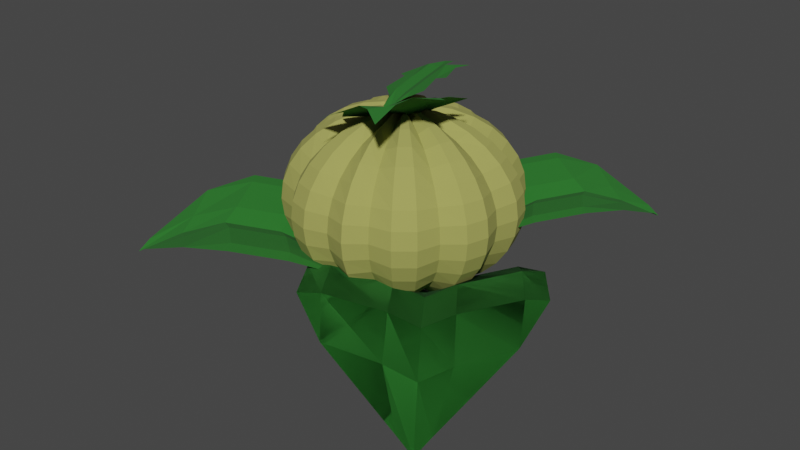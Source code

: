 # Source: Pumpkin_1.blend  (saved by Blender 3.2.14; exported with 4.5.12 LTS)
import bpy
from mathutils import Matrix  # noqa: F401  (used for matrix-valued properties, if any)

bpy.ops.wm.read_factory_settings(use_empty=True)
scene = bpy.context.scene
scene.name = 'Scene'

# ---- collections
col_collection = bpy.data.collections.new('Collection'); scene.collection.children.link(col_collection)

# ---- materials (node trees are filled in below, after node groups)
mat_pumpkin = bpy.data.materials.new('Pumpkin')
mat_pumpkin.alpha_threshold = 0.0
mat_pumpkin.use_transparent_shadow = False
mat_pumpkin.line_color = (0.0, 0.0, 0.0, 1.0)
mat_green = bpy.data.materials.new('Green')
mat_green.use_transparent_shadow = False
mat_lightgreen_003 = bpy.data.materials.new('LightGreen.003')
mat_lightgreen_003.alpha_threshold = 0.0
mat_lightgreen_003.use_transparent_shadow = False
mat_lightgreen_003.line_color = (0.0, 0.0, 0.0, 1.0)
mat_lightgreen_001 = bpy.data.materials.new('LightGreen.001')
mat_lightgreen_001.alpha_threshold = 0.0
mat_lightgreen_001.use_transparent_shadow = False
mat_lightgreen_001.line_color = (0.0, 0.0, 0.0, 1.0)
mat_lightgreen_002 = bpy.data.materials.new('LightGreen.002')
mat_lightgreen_002.alpha_threshold = 0.0
mat_lightgreen_002.use_transparent_shadow = False
mat_lightgreen_002.line_color = (0.0, 0.0, 0.0, 1.0)
mat_lightgreen_004 = bpy.data.materials.new('LightGreen.004')
mat_lightgreen_004.alpha_threshold = 0.0
mat_lightgreen_004.use_transparent_shadow = False
mat_lightgreen_004.line_color = (0.0, 0.0, 0.0, 1.0)
mat_lightgreen_005 = bpy.data.materials.new('LightGreen.005')
mat_lightgreen_005.alpha_threshold = 0.0
mat_lightgreen_005.use_transparent_shadow = False
mat_lightgreen_005.line_color = (0.0, 0.0, 0.0, 1.0)
mat_green_002 = bpy.data.materials.new('Green.002')
mat_green_002.use_transparent_shadow = False

# ---- material node trees
mat_pumpkin.use_nodes = True; mat_pumpkin.node_tree.nodes.clear()
_N = mat_pumpkin.node_tree.nodes; _L = mat_pumpkin.node_tree.links
n0 = _N.new('ShaderNodeOutputMaterial'); n0.name = 'Material Output'; n0.location = (300, 300)
n1 = _N.new('ShaderNodeBsdfPrincipled'); n1.name = 'Principled BSDF'; n1.location = (10, 300)
n1.distribution = 'GGX'
n1.subsurface_method = 'RANDOM_WALK_SKIN'
n1.inputs[0].default_value = (0.3672, 0.3663, 0.09127, 1.0)
n1.inputs[2].default_value = 1.0
n1.inputs[3].default_value = 1.45
n1.inputs[27].default_value = (0.0, 0.0, 0.0, 1.0)
n1.inputs[28].default_value = 1.0
_L.new(n1.outputs[0], n0.inputs[0])
n0.is_active_output = True
mat_green.use_nodes = True; mat_green.node_tree.nodes.clear()
_N = mat_green.node_tree.nodes; _L = mat_green.node_tree.links
n0 = _N.new('ShaderNodeBsdfPrincipled'); n0.name = 'Principled BSDF'; n0.location = (10, 300)
n0.distribution = 'GGX'
n0.subsurface_method = 'RANDOM_WALK_SKIN'
n0.inputs[0].default_value = (0.01838, 0.163, 0.01809, 1.0)
n0.inputs[2].default_value = 1.0
n0.inputs[3].default_value = 1.45
n0.inputs[27].default_value = (0.0, 0.0, 0.0, 1.0)
n0.inputs[28].default_value = 1.0
n1 = _N.new('ShaderNodeOutputMaterial'); n1.name = 'Material Output'; n1.location = (300, 300)
_L.new(n0.outputs[0], n1.inputs[0])
n1.is_active_output = True
mat_lightgreen_003.use_nodes = True; mat_lightgreen_003.node_tree.nodes.clear()
_N = mat_lightgreen_003.node_tree.nodes; _L = mat_lightgreen_003.node_tree.links
n0 = _N.new('ShaderNodeOutputMaterial'); n0.name = 'Material Output'; n0.location = (300, 300)
n1 = _N.new('ShaderNodeBsdfPrincipled'); n1.name = 'Principled BSDF'; n1.location = (10, 300)
n1.distribution = 'GGX'
n1.subsurface_method = 'RANDOM_WALK_SKIN'
n1.inputs[0].default_value = (0.01838, 0.163, 0.01809, 1.0)
n1.inputs[2].default_value = 1.0
n1.inputs[3].default_value = 1.45
n1.inputs[27].default_value = (0.0, 0.0, 0.0, 1.0)
n1.inputs[28].default_value = 1.0
_L.new(n1.outputs[0], n0.inputs[0])
n0.is_active_output = True
mat_lightgreen_001.use_nodes = True; mat_lightgreen_001.node_tree.nodes.clear()
_N = mat_lightgreen_001.node_tree.nodes; _L = mat_lightgreen_001.node_tree.links
n0 = _N.new('ShaderNodeOutputMaterial'); n0.name = 'Material Output'; n0.location = (300, 300)
n1 = _N.new('ShaderNodeBsdfPrincipled'); n1.name = 'Principled BSDF'; n1.location = (10, 300)
n1.distribution = 'GGX'
n1.subsurface_method = 'RANDOM_WALK_SKIN'
n1.inputs[0].default_value = (0.01838, 0.163, 0.01809, 1.0)
n1.inputs[2].default_value = 1.0
n1.inputs[3].default_value = 1.45
n1.inputs[27].default_value = (0.0, 0.0, 0.0, 1.0)
n1.inputs[28].default_value = 1.0
_L.new(n1.outputs[0], n0.inputs[0])
n0.is_active_output = True
mat_lightgreen_002.use_nodes = True; mat_lightgreen_002.node_tree.nodes.clear()
_N = mat_lightgreen_002.node_tree.nodes; _L = mat_lightgreen_002.node_tree.links
n0 = _N.new('ShaderNodeOutputMaterial'); n0.name = 'Material Output'; n0.location = (300, 300)
n1 = _N.new('ShaderNodeBsdfPrincipled'); n1.name = 'Principled BSDF'; n1.location = (10, 300)
n1.distribution = 'GGX'
n1.subsurface_method = 'RANDOM_WALK_SKIN'
n1.inputs[0].default_value = (0.01838, 0.163, 0.01809, 1.0)
n1.inputs[2].default_value = 1.0
n1.inputs[3].default_value = 1.45
n1.inputs[27].default_value = (0.0, 0.0, 0.0, 1.0)
n1.inputs[28].default_value = 1.0
_L.new(n1.outputs[0], n0.inputs[0])
n0.is_active_output = True
mat_lightgreen_004.use_nodes = True; mat_lightgreen_004.node_tree.nodes.clear()
_N = mat_lightgreen_004.node_tree.nodes; _L = mat_lightgreen_004.node_tree.links
n0 = _N.new('ShaderNodeOutputMaterial'); n0.name = 'Material Output'; n0.location = (300, 300)
n1 = _N.new('ShaderNodeBsdfPrincipled'); n1.name = 'Principled BSDF'; n1.location = (10, 300)
n1.distribution = 'GGX'
n1.subsurface_method = 'RANDOM_WALK_SKIN'
n1.inputs[0].default_value = (0.01838, 0.163, 0.01809, 1.0)
n1.inputs[2].default_value = 1.0
n1.inputs[3].default_value = 1.45
n1.inputs[27].default_value = (0.0, 0.0, 0.0, 1.0)
n1.inputs[28].default_value = 1.0
_L.new(n1.outputs[0], n0.inputs[0])
n0.is_active_output = True
mat_lightgreen_005.use_nodes = True; mat_lightgreen_005.node_tree.nodes.clear()
_N = mat_lightgreen_005.node_tree.nodes; _L = mat_lightgreen_005.node_tree.links
n0 = _N.new('ShaderNodeOutputMaterial'); n0.name = 'Material Output'; n0.location = (300, 300)
n1 = _N.new('ShaderNodeBsdfPrincipled'); n1.name = 'Principled BSDF'; n1.location = (10, 300)
n1.distribution = 'GGX'
n1.subsurface_method = 'RANDOM_WALK_SKIN'
n1.inputs[0].default_value = (0.01838, 0.163, 0.01809, 1.0)
n1.inputs[2].default_value = 1.0
n1.inputs[3].default_value = 1.45
n1.inputs[27].default_value = (0.0, 0.0, 0.0, 1.0)
n1.inputs[28].default_value = 1.0
_L.new(n1.outputs[0], n0.inputs[0])
n0.is_active_output = True
mat_green_002.use_nodes = True; mat_green_002.node_tree.nodes.clear()
_N = mat_green_002.node_tree.nodes; _L = mat_green_002.node_tree.links
n0 = _N.new('ShaderNodeBsdfPrincipled'); n0.name = 'Principled BSDF'; n0.location = (10, 300)
n0.distribution = 'GGX'
n0.subsurface_method = 'RANDOM_WALK_SKIN'
n0.inputs[0].default_value = (0.01838, 0.163, 0.01809, 1.0)
n0.inputs[2].default_value = 1.0
n0.inputs[3].default_value = 1.45
n0.inputs[27].default_value = (0.0, 0.0, 0.0, 1.0)
n0.inputs[28].default_value = 1.0
n1 = _N.new('ShaderNodeOutputMaterial'); n1.name = 'Material Output'; n1.location = (300, 300)
_L.new(n0.outputs[0], n1.inputs[0])
n1.is_active_output = True

# ---- world
world_world = bpy.data.worlds.new('World'); scene.world = world_world
world_world.use_nodes = True; world_world.node_tree.nodes.clear()
_N = world_world.node_tree.nodes; _L = world_world.node_tree.links
n0 = _N.new('ShaderNodeOutputWorld'); n0.name = 'World Output'; n0.location = (300, 300)
n1 = _N.new('ShaderNodeBackground'); n1.name = 'Background'; n1.location = (10, 300)
n1.inputs[0].default_value = (0.05088, 0.05088, 0.05088, 1.0)
_L.new(n1.outputs[0], n0.inputs[0])
n0.is_active_output = True
world_world.color = (0.05088, 0.05088, 0.05088)
world_world.use_sun_shadow = False
world_world.sun_shadow_jitter_overblur = 0.0

# ---- meshes
me_sphere = bpy.data.meshes.new('Sphere')
me_sphere.from_pydata([(0.0, 0.2908, 1.137), (0.0, 0.5705, 1.071), (0.0, 0.8283, 0.9637), (0.0, 1.054, 0.8196), (0.0, 1.24, 0.6439), (0.0, 1.377, 0.4436), (0.0, 1.462, 0.2261), (0.0, 1.24, -0.6439), (0.0, 1.054, -0.8196), (0.0, 0.8283, -0.9637), (0.05674, 0.2853, 1.137), (0.1113, 0.5596, 1.071), (0.1616, 0.8124, 0.9637), (0.2057, 1.034, 0.8196), (0.2418, 1.216, 0.6439), (0.2687, 1.351, 0.4436), (0.2853, 1.434, 0.2261), (0.2908, 1.462, -5.066e-08), (0.2853, 1.434, -0.2261), (0.2687, 1.351, -0.4436), (0.2418, 1.216, -0.6439), (0.2057, 1.034, -0.8196), (0.1616, 0.8124, -0.9637), (0.1113, 0.5596, -1.071), (0.05674, 0.2853, -1.137), (0.1031, 0.2454, 1.048), (0.2018, 0.4836, 0.9873), (0.2927, 0.7032, 0.8886), (0.3724, 0.8956, 0.7557), (0.4378, 1.054, 0.5937), (0.4864, 1.171, 0.409), (0.5164, 1.243, 0.2085), (0.5265, 1.268, -4.792e-08), (0.5164, 1.243, -0.2085), (0.4864, 1.171, -0.409), (0.4378, 1.054, -0.5937), (0.3724, 0.8956, -0.7557), (0.2927, 0.7032, -0.8886), (0.2018, 0.4836, -0.9873), (0.1031, 0.2454, -1.048), (0.1616, 0.2418, 1.137), (0.317, 0.4744, 1.071), (0.4602, 0.6887, 0.9637), (0.5857, 0.8765, 0.8196), (0.6887, 1.031, 0.6439), (0.7652, 1.145, 0.4436), (0.8124, 1.216, 0.2261), (0.8283, 1.24, -5.066e-08), (0.8124, 1.216, -0.2261), (0.7652, 1.145, -0.4436), (0.6887, 1.031, -0.6439), (0.5857, 0.8765, -0.8196), (0.4602, 0.6887, -0.9637), (0.317, 0.4744, -1.071), (0.1616, 0.2418, -1.137), (0.2057, 0.2057, 1.137), (0.4034, 0.4034, 1.071), (0.5857, 0.5857, 0.9637), (0.7454, 0.7454, 0.8196), (0.8765, 0.8765, 0.6439), (0.9739, 0.9739, 0.4436), (1.034, 1.034, 0.2261), (1.054, 1.054, -5.066e-08), (1.034, 1.034, -0.2261), (0.9739, 0.9739, -0.4436), (0.8765, 0.8765, -0.6439), (0.7454, 0.7454, -0.8196), (0.5857, 0.5857, -0.9637), (0.4034, 0.4034, -1.071), (0.2057, 0.2057, -1.137), (0.2234, 0.1466, 1.048), (0.4378, 0.2899, 0.9873), (0.6354, 0.4219, 0.8886), (0.8086, 0.5376, 0.7557), (0.9508, 0.6326, 0.5937), (1.056, 0.7032, 0.409), (1.121, 0.7466, 0.2085), (1.143, 0.7613, -4.792e-08), (1.121, 0.7466, -0.2085), (1.056, 0.7032, -0.409), (0.9508, 0.6326, -0.5937), (0.8086, 0.5376, -0.7557), (0.6354, 0.4219, -0.8886), (0.4378, 0.2899, -0.9873), (0.2234, 0.1466, -1.048), (0.2687, 0.1113, 1.137), (0.5271, 0.2183, 1.071), (0.7652, 0.317, 0.9637), (0.9739, 0.4034, 0.8196), (1.145, 0.4744, 0.6439), (1.273, 0.5271, 0.4436), (1.351, 0.5596, 0.2261), (1.377, 0.5705, -5.066e-08), (1.351, 0.5596, -0.2261), (1.273, 0.5271, -0.4436), (1.145, 0.4744, -0.6439), (0.9739, 0.4034, -0.8196), (0.7652, 0.317, -0.9637), (0.5271, 0.2183, -1.071), (0.2687, 0.1113, -1.137), (0.2853, 0.05674, 1.137), (0.5596, 0.1113, 1.071), (0.8124, 0.1616, 0.9637), (1.034, 0.2057, 0.8196), (1.216, 0.2418, 0.6439), (1.351, 0.2687, 0.4436), (1.434, 0.2853, 0.2261), (1.462, 0.2908, -5.066e-08), (1.434, 0.2853, -0.2261), (1.351, 0.2687, -0.4436), (1.216, 0.2418, -0.6439), (1.034, 0.2057, -0.8196), (0.8124, 0.1616, -0.9637), (0.5596, 0.1113, -1.071), (0.2853, 0.05674, -1.137), (0.2686, -0.002342, 1.048), (0.5265, -0.002342, 0.9873), (0.7641, -0.002342, 0.8886), (0.9724, -0.002341, 0.7557), (1.143, -0.002342, 0.5937), (1.27, -0.002341, 0.409), (1.349, -0.002342, 0.2085), (1.375, -0.002342, -4.792e-08), (1.349, -0.002342, -0.2085), (1.27, -0.002342, -0.409), (1.143, -0.002342, -0.5937), (0.9724, -0.002341, -0.7557), (0.7641, -0.002342, -0.8886), (0.5265, -0.002342, -0.9873), (0.2686, -0.002342, -1.048), (0.2853, -0.05674, 1.137), (0.5596, -0.1113, 1.071), (0.8124, -0.1616, 0.9637), (1.034, -0.2057, 0.8196), (1.216, -0.2418, 0.6439), (1.351, -0.2687, 0.4436), (1.434, -0.2853, 0.2261), (1.462, -0.2908, -5.066e-08), (1.434, -0.2853, -0.2261), (1.351, -0.2687, -0.4436), (1.216, -0.2418, -0.6439), (1.034, -0.2057, -0.8196), (0.8124, -0.1616, -0.9637), (0.5596, -0.1113, -1.071), (0.2853, -0.05674, -1.137), (0.2687, -0.1113, 1.137), (0.5271, -0.2183, 1.071), (0.7652, -0.317, 0.9637), (0.9739, -0.4034, 0.8196), (1.145, -0.4744, 0.6439), (1.273, -0.5271, 0.4436), (1.351, -0.5596, 0.2261), (1.377, -0.5705, -5.066e-08), (1.351, -0.5596, -0.2261), (1.273, -0.5271, -0.4436), (1.145, -0.4744, -0.6439), (0.9739, -0.4034, -0.8196), (0.7652, -0.317, -0.9637), (0.5271, -0.2183, -1.071), (0.2687, -0.1113, -1.137), (0.2234, -0.1513, 1.048), (0.4378, -0.2946, 0.9873), (0.6354, -0.4266, 0.8886), (0.8086, -0.5423, 0.7557), (0.9508, -0.6373, 0.5937), (1.056, -0.7079, 0.409), (1.121, -0.7513, 0.2085), (1.143, -0.766, -4.792e-08), (1.121, -0.7513, -0.2085), (1.056, -0.7079, -0.409), (0.9508, -0.6373, -0.5937), (0.8086, -0.5423, -0.7557), (0.6354, -0.4266, -0.8886), (0.4378, -0.2946, -0.9873), (0.2234, -0.1513, -1.048), (0.2057, -0.2057, 1.137), (0.4034, -0.4034, 1.071), (0.5857, -0.5857, 0.9637), (0.7454, -0.7454, 0.8196), (0.8765, -0.8765, 0.6439), (0.9739, -0.9739, 0.4436), (1.034, -1.034, 0.2261), (1.054, -1.054, -5.066e-08), (1.034, -1.034, -0.2261), (0.9739, -0.9739, -0.4436), (0.8765, -0.8765, -0.6439), (0.7454, -0.7454, -0.8196), (0.5857, -0.5857, -0.9637), (0.4034, -0.4034, -1.071), (0.2057, -0.2057, -1.137), (0.1616, -0.2418, 1.137), (0.317, -0.4744, 1.071), (0.4602, -0.6887, 0.9637), (0.5857, -0.8765, 0.8196), (0.6887, -1.031, 0.6439), (0.7652, -1.145, 0.4436), (0.8124, -1.216, 0.2261), (0.8283, -1.24, -5.066e-08), (0.8124, -1.216, -0.2261), (0.7652, -1.145, -0.4436), (0.6887, -1.031, -0.6439), (0.5857, -0.8765, -0.8196), (0.4602, -0.6887, -0.9637), (0.317, -0.4744, -1.071), (0.1616, -0.2418, -1.137), (0.1031, -0.2501, 1.048), (0.2018, -0.4883, 0.9873), (0.2927, -0.7079, 0.8886), (0.3724, -0.9003, 0.7557), (0.4378, -1.058, 0.5937), (0.4864, -1.176, 0.409), (0.5164, -1.248, 0.2085), (0.5265, -1.272, -4.792e-08), (0.5164, -1.248, -0.2085), (0.4864, -1.176, -0.409), (0.4378, -1.058, -0.5937), (0.3724, -0.9003, -0.7557), (0.2927, -0.7079, -0.8886), (0.2018, -0.4883, -0.9873), (0.1031, -0.2501, -1.048), (0.05674, -0.2853, 1.137), (0.1113, -0.5596, 1.071), (0.1616, -0.8124, 0.9637), (0.2057, -1.034, 0.8196), (0.2418, -1.216, 0.6439), (0.2687, -1.351, 0.4436), (0.2853, -1.434, 0.2261), (0.2908, -1.462, -5.066e-08), (0.2853, -1.434, -0.2261), (0.2687, -1.351, -0.4436), (0.2418, -1.216, -0.6439), (0.2057, -1.034, -0.8196), (0.1616, -0.8124, -0.9637), (0.1113, -0.5596, -1.071), (0.05674, -0.2853, -1.137), (0.0004657, -0.2705, 1.048), (0.0004657, -0.5284, 0.9873), (0.0004656, -0.766, 0.8886), (0.0004658, -0.9743, 0.7557), (0.0004657, -1.145, 0.5937), (0.0004658, -1.272, 0.409), (0.0004656, -1.35, 0.2085), (0.0004654, -1.377, -4.792e-08), (0.0004656, -1.35, -0.2085), (0.0004656, -1.272, -0.409), (0.0004657, -1.145, -0.5937), (0.0004658, -0.9743, -0.7557), (0.0004656, -0.766, -0.8886), (0.0004657, -0.5284, -0.9873), (0.0004657, -0.2705, -1.048), (-0.05674, -0.2853, 1.137), (-0.1113, -0.5596, 1.071), (-0.1616, -0.8124, 0.9637), (-0.2057, -1.034, 0.8196), (-0.2418, -1.216, 0.6439), (-0.2687, -1.351, 0.4436), (-0.2853, -1.434, 0.2261), (-0.2908, -1.462, -5.066e-08), (-0.2853, -1.434, -0.2261), (-0.2687, -1.351, -0.4436), (-0.2418, -1.216, -0.6439), (-0.2057, -1.034, -0.8196), (-0.1616, -0.8124, -0.9637), (-0.1113, -0.5596, -1.071), (-0.05674, -0.2853, -1.137), (-0.1113, -0.2687, 1.137), (-0.2183, -0.5271, 1.071), (-0.317, -0.7652, 0.9637), (-0.4034, -0.9739, 0.8196), (-0.4744, -1.145, 0.6439), (-0.5271, -1.273, 0.4436), (-0.5596, -1.351, 0.2261), (-0.5705, -1.377, -5.066e-08), (-0.5596, -1.351, -0.2261), (-0.5271, -1.273, -0.4436), (-0.4744, -1.145, -0.6439), (-0.4034, -0.9739, -0.8196), (-0.317, -0.7652, -0.9637), (-0.2183, -0.5271, -1.071), (-0.1113, -0.2687, -1.137), (-0.1485, -0.2253, 1.048), (-0.2918, -0.4397, 0.9873), (-0.4238, -0.6373, 0.8886), (-0.5395, -0.8105, 0.7557), (-0.6345, -0.9526, 0.5937), (-0.7051, -1.058, 0.409), (-0.7485, -1.123, 0.2085), (-0.7632, -1.145, -4.792e-08), (-0.7485, -1.123, -0.2085), (-0.7051, -1.058, -0.409), (-0.6345, -0.9526, -0.5937), (-0.5395, -0.8105, -0.7557), (-0.4238, -0.6373, -0.8886), (-0.2918, -0.4397, -0.9873), (-0.1485, -0.2253, -1.048), (-0.2057, -0.2057, 1.137), (-0.4034, -0.4034, 1.071), (-0.5857, -0.5857, 0.9637), (-0.7454, -0.7454, 0.8196), (-0.8765, -0.8765, 0.6439), (-0.9739, -0.9739, 0.4436), (-1.034, -1.034, 0.2261), (-1.054, -1.054, -5.066e-08), (-1.034, -1.034, -0.2261), (-0.9739, -0.9739, -0.4436), (-0.8765, -0.8765, -0.6439), (-0.7454, -0.7454, -0.8196), (-0.5857, -0.5857, -0.9637), (-0.4034, -0.4034, -1.071), (-0.2057, -0.2057, -1.137), (-0.2418, -0.1616, 1.137), (-0.4744, -0.317, 1.071), (-0.6887, -0.4602, 0.9637), (-0.8765, -0.5857, 0.8196), (-1.031, -0.6887, 0.6439), (-1.145, -0.7652, 0.4436), (-1.216, -0.8124, 0.2261), (-1.24, -0.8283, -5.066e-08), (-1.216, -0.8124, -0.2261), (-1.145, -0.7652, -0.4436), (-1.031, -0.6887, -0.6439), (-0.8765, -0.5857, -0.8196), (-0.6887, -0.4602, -0.9637), (-0.4744, -0.317, -1.071), (-0.2418, -0.1616, -1.137), (0.0004656, -0.002342, 1.069), (-0.2473, -0.105, 1.048), (-0.4855, -0.2036, 0.9873), (-0.7051, -0.2946, 0.8886), (-0.8975, -0.3743, 0.7557), (-1.055, -0.4397, 0.5937), (-1.173, -0.4883, 0.409), (-1.245, -0.5183, 0.2085), (-1.269, -0.5284, -4.792e-08), (-1.245, -0.5183, -0.2085), (-1.173, -0.4883, -0.409), (-1.055, -0.4397, -0.5937), (-0.8975, -0.3743, -0.7557), (-0.7051, -0.2946, -0.8886), (-0.4855, -0.2036, -0.9873), (-0.2473, -0.105, -1.048), (-0.2853, -0.05674, 1.137), (-0.5596, -0.1113, 1.071), (-0.8124, -0.1616, 0.9637), (-1.034, -0.2057, 0.8196), (-1.216, -0.2418, 0.6439), (-1.351, -0.2687, 0.4436), (-1.434, -0.2853, 0.2261), (-1.462, -0.2908, -5.066e-08), (-1.434, -0.2853, -0.2261), (-1.351, -0.2687, -0.4436), (-1.216, -0.2418, -0.6439), (-1.034, -0.2057, -0.8196), (-0.8124, -0.1616, -0.9637), (-0.5596, -0.1113, -1.071), (-0.2853, -0.05674, -1.137), (-0.2908, -1.08e-07, 1.137), (-0.5705, -6.915e-08, 1.071), (-0.8283, 8.603e-09, 0.9637), (-1.054, -1.358e-07, 0.8196), (-1.24, -6.915e-08, 0.6439), (-1.377, -2.504e-09, 0.4436), (-1.462, 1.086e-07, 0.2261), (-1.491, 5.751e-07, -5.066e-08), (-1.462, 1.086e-07, -0.2261), (-1.377, 1.752e-07, -0.4436), (-1.24, -4.693e-08, -0.6439), (-1.054, -1.358e-07, -0.8196), (-0.8283, 8.603e-09, -0.9637), (-0.5705, -9.137e-08, -1.071), (-0.2908, -1.025e-07, -1.137), (-0.2625, 0.04997, 1.048), (-0.5154, 0.1003, 0.9873), (-0.7485, 0.1466, 0.8886), (-0.9528, 0.1873, 0.7557), (-1.12, 0.2206, 0.5937), (-1.245, 0.2454, 0.409), (-1.322, 0.2607, 0.2085), (-1.348, 0.2658, -4.792e-08), (-1.322, 0.2607, -0.2085), (-1.245, 0.2454, -0.409), (-1.12, 0.2206, -0.5937), (-0.9528, 0.1873, -0.7557), (-0.7485, 0.1466, -0.8886), (-0.5154, 0.1003, -0.9873), (-0.2625, 0.04997, -1.048), (-0.2687, 0.1113, 1.137), (-0.5271, 0.2183, 1.071), (-0.7652, 0.317, 0.9637), (-0.9739, 0.4034, 0.8196), (-1.145, 0.4744, 0.6439), (-1.273, 0.5271, 0.4436), (-1.351, 0.5596, 0.2261), (-1.377, 0.5705, -5.066e-08), (-1.351, 0.5596, -0.2261), (-1.273, 0.5271, -0.4436), (-1.145, 0.4744, -0.6439), (-0.9739, 0.4034, -0.8196), (-0.7652, 0.317, -0.9637), (-0.5271, 0.2183, -1.071), (-0.2687, 0.1113, -1.137), (-0.2418, 0.1616, 1.137), (-0.4744, 0.317, 1.071), (-0.6887, 0.4602, 0.9637), (-0.8765, 0.5857, 0.8196), (-1.031, 0.6887, 0.6439), (-1.145, 0.7652, 0.4436), (-1.216, 0.8124, 0.2261), (-1.24, 0.8283, -5.066e-08), (-1.216, 0.8124, -0.2261), (-1.145, 0.7652, -0.4436), (-1.031, 0.6887, -0.6439), (-0.8765, 0.5857, -0.8196), (-0.6887, 0.4602, -0.9637), (-0.4744, 0.317, -1.071), (-0.2418, 0.1616, -1.137), (-0.1892, 0.1873, 1.048), (-0.3715, 0.3696, 0.9873), (-0.5395, 0.5376, 0.8886), (-0.6868, 0.6849, 0.7557), (-0.8077, 0.8058, 0.5937), (-0.8975, 0.8956, 0.409), (-0.9528, 0.9509, 0.2085), (-0.9715, 0.9696, -4.792e-08), (-0.9528, 0.9509, -0.2085), (-0.8975, 0.8956, -0.409), (-0.8077, 0.8058, -0.5937), (-0.6868, 0.6849, -0.7557), (-0.5395, 0.5376, -0.8886), (-0.3715, 0.3696, -0.9873), (-0.1892, 0.1873, -1.048), (-0.1616, 0.2418, 1.137), (-0.317, 0.4744, 1.071), (-0.4602, 0.6887, 0.9637), (-0.5857, 0.8765, 0.8196), (-0.6887, 1.031, 0.6439), (-0.7652, 1.145, 0.4436), (-0.8124, 1.216, 0.2261), (-0.8283, 1.24, -5.066e-08), (-0.8124, 1.216, -0.2261), (-0.7652, 1.145, -0.4436), (-0.6887, 1.031, -0.6439), (-0.5857, 0.8765, -0.8196), (-0.4602, 0.6887, -0.9637), (-0.317, 0.4744, -1.071), (-0.1616, 0.2418, -1.137), (-0.1113, 0.2687, 1.137), (-0.2183, 0.5271, 1.071), (-0.317, 0.7652, 0.9637), (-0.4034, 0.9739, 0.8196), (-0.4744, 1.145, 0.6439), (-0.5271, 1.273, 0.4436), (-0.5596, 1.351, 0.2261), (-0.5705, 1.377, -5.066e-08), (-0.5596, 1.351, -0.2261), (-0.5271, 1.273, -0.4436), (-0.4744, 1.145, -0.6439), (-0.4034, 0.9739, -0.8196), (-0.317, 0.7652, -0.9637), (-0.2183, 0.5271, -1.071), (-0.1113, 0.2687, -1.137), (-0.05185, 0.2607, 1.048), (-0.1022, 0.5136, 0.9873), (-0.1485, 0.7466, 0.8886), (-0.1892, 0.9509, 0.7557), (-0.2225, 1.119, 0.5937), (-0.2473, 1.243, 0.409), (-0.2625, 1.32, 0.2085), (-0.2677, 1.346, -4.792e-08), (-0.2625, 1.32, -0.2085), (-0.2473, 1.243, -0.409), (-0.2225, 1.119, -0.5937), (-0.1892, 0.9509, -0.7557), (-0.1485, 0.7466, -0.8886), (-0.1022, 0.5136, -0.9873), (-0.05185, 0.2607, -1.048), (8.03e-07, 1.491, -5.066e-08), (3.364e-07, 1.462, -0.2261), (2.92e-07, 1.377, -0.4436), (1.032e-07, 0.5705, -1.071), (4.209e-08, 0.2908, -1.137), (0.0004657, -0.002342, -1.069)], [], [(6, 5, 15, 16), (480, 479, 23, 24), (476, 6, 16, 17), (0, 325, 10), (481, 480, 24), (477, 476, 17, 18), (1, 0, 10, 11), (478, 477, 18, 19), (2, 1, 11, 12), (7, 478, 19, 20), (3, 2, 12, 13), (8, 7, 20, 21), (4, 3, 13, 14), (9, 8, 21, 22), (5, 4, 14, 15), (479, 9, 22, 23), (15, 14, 29, 30), (23, 22, 37, 38), (16, 15, 30, 31), (24, 23, 38, 39), (17, 16, 31, 32), (10, 325, 25), (481, 24, 39), (18, 17, 32, 33), (11, 10, 25, 26), (19, 18, 33, 34), (12, 11, 26, 27), (20, 19, 34, 35), (13, 12, 27, 28), (21, 20, 35, 36), (14, 13, 28, 29), (22, 21, 36, 37), (34, 33, 48, 49), (27, 26, 41, 42), (35, 34, 49, 50), (28, 27, 42, 43), (36, 35, 50, 51), (29, 28, 43, 44), (37, 36, 51, 52), (30, 29, 44, 45), (38, 37, 52, 53), (31, 30, 45, 46), (39, 38, 53, 54), (32, 31, 46, 47), (25, 325, 40), (481, 39, 54), (33, 32, 47, 48), (26, 25, 40, 41), (53, 52, 67, 68), (46, 45, 60, 61), (54, 53, 68, 69), (47, 46, 61, 62), (40, 325, 55), (481, 54, 69), (48, 47, 62, 63), (41, 40, 55, 56), (49, 48, 63, 64), (42, 41, 56, 57), (50, 49, 64, 65), (43, 42, 57, 58), (51, 50, 65, 66), (44, 43, 58, 59), (52, 51, 66, 67), (45, 44, 59, 60), (57, 56, 71, 72), (65, 64, 79, 80), (58, 57, 72, 73), (66, 65, 80, 81), (59, 58, 73, 74), (67, 66, 81, 82), (60, 59, 74, 75), (68, 67, 82, 83), (61, 60, 75, 76), (69, 68, 83, 84), (62, 61, 76, 77), (55, 325, 70), (481, 69, 84), (63, 62, 77, 78), (56, 55, 70, 71), (64, 63, 78, 79), (76, 75, 90, 91), (84, 83, 98, 99), (77, 76, 91, 92), (70, 325, 85), (481, 84, 99), (78, 77, 92, 93), (71, 70, 85, 86), (79, 78, 93, 94), (72, 71, 86, 87), (80, 79, 94, 95), (73, 72, 87, 88), (81, 80, 95, 96), (74, 73, 88, 89), (82, 81, 96, 97), (75, 74, 89, 90), (83, 82, 97, 98), (95, 94, 109, 110), (88, 87, 102, 103), (96, 95, 110, 111), (89, 88, 103, 104), (97, 96, 111, 112), (90, 89, 104, 105), (98, 97, 112, 113), (91, 90, 105, 106), (99, 98, 113, 114), (92, 91, 106, 107), (85, 325, 100), (481, 99, 114), (93, 92, 107, 108), (86, 85, 100, 101), (94, 93, 108, 109), (87, 86, 101, 102), (114, 113, 128, 129), (107, 106, 121, 122), (100, 325, 115), (481, 114, 129), (108, 107, 122, 123), (101, 100, 115, 116), (109, 108, 123, 124), (102, 101, 116, 117), (110, 109, 124, 125), (103, 102, 117, 118), (111, 110, 125, 126), (104, 103, 118, 119), (112, 111, 126, 127), (105, 104, 119, 120), (113, 112, 127, 128), (106, 105, 120, 121), (126, 125, 140, 141), (119, 118, 133, 134), (127, 126, 141, 142), (120, 119, 134, 135), (128, 127, 142, 143), (121, 120, 135, 136), (129, 128, 143, 144), (122, 121, 136, 137), (115, 325, 130), (481, 129, 144), (123, 122, 137, 138), (116, 115, 130, 131), (124, 123, 138, 139), (117, 116, 131, 132), (125, 124, 139, 140), (118, 117, 132, 133), (130, 325, 145), (481, 144, 159), (138, 137, 152, 153), (131, 130, 145, 146), (139, 138, 153, 154), (132, 131, 146, 147), (140, 139, 154, 155), (133, 132, 147, 148), (141, 140, 155, 156), (134, 133, 148, 149), (142, 141, 156, 157), (135, 134, 149, 150), (143, 142, 157, 158), (136, 135, 150, 151), (144, 143, 158, 159), (137, 136, 151, 152), (149, 148, 163, 164), (157, 156, 171, 172), (150, 149, 164, 165), (158, 157, 172, 173), (151, 150, 165, 166), (159, 158, 173, 174), (152, 151, 166, 167), (145, 325, 160), (481, 159, 174), (153, 152, 167, 168), (146, 145, 160, 161), (154, 153, 168, 169), (147, 146, 161, 162), (155, 154, 169, 170), (148, 147, 162, 163), (156, 155, 170, 171), (168, 167, 182, 183), (161, 160, 175, 176), (169, 168, 183, 184), (162, 161, 176, 177), (170, 169, 184, 185), (163, 162, 177, 178), (171, 170, 185, 186), (164, 163, 178, 179), (172, 171, 186, 187), (165, 164, 179, 180), (173, 172, 187, 188), (166, 165, 180, 181), (174, 173, 188, 189), (167, 166, 181, 182), (160, 325, 175), (481, 174, 189), (187, 186, 201, 202), (180, 179, 194, 195), (188, 187, 202, 203), (181, 180, 195, 196), (189, 188, 203, 204), (182, 181, 196, 197), (175, 325, 190), (481, 189, 204), (183, 182, 197, 198), (176, 175, 190, 191), (184, 183, 198, 199), (177, 176, 191, 192), (185, 184, 199, 200), (178, 177, 192, 193), (186, 185, 200, 201), (179, 178, 193, 194), (191, 190, 205, 206), (199, 198, 213, 214), (192, 191, 206, 207), (200, 199, 214, 215), (193, 192, 207, 208), (201, 200, 215, 216), (194, 193, 208, 209), (202, 201, 216, 217), (195, 194, 209, 210), (203, 202, 217, 218), (196, 195, 210, 211), (204, 203, 218, 219), (197, 196, 211, 212), (190, 325, 205), (481, 204, 219), (198, 197, 212, 213), (210, 209, 224, 225), (218, 217, 232, 233), (211, 210, 225, 226), (219, 218, 233, 234), (212, 211, 226, 227), (205, 325, 220), (481, 219, 234), (213, 212, 227, 228), (206, 205, 220, 221), (214, 213, 228, 229), (207, 206, 221, 222), (215, 214, 229, 230), (208, 207, 222, 223), (216, 215, 230, 231), (209, 208, 223, 224), (217, 216, 231, 232), (229, 228, 243, 244), (222, 221, 236, 237), (230, 229, 244, 245), (223, 222, 237, 238), (231, 230, 245, 246), (224, 223, 238, 239), (232, 231, 246, 247), (225, 224, 239, 240), (233, 232, 247, 248), (226, 225, 240, 241), (234, 233, 248, 249), (227, 226, 241, 242), (220, 325, 235), (481, 234, 249), (228, 227, 242, 243), (221, 220, 235, 236), (248, 247, 262, 263), (241, 240, 255, 256), (249, 248, 263, 264), (242, 241, 256, 257), (235, 325, 250), (481, 249, 264), (243, 242, 257, 258), (236, 235, 250, 251), (244, 243, 258, 259), (237, 236, 251, 252), (245, 244, 259, 260), (238, 237, 252, 253), (246, 245, 260, 261), (239, 238, 253, 254), (247, 246, 261, 262), (240, 239, 254, 255), (260, 259, 274, 275), (253, 252, 267, 268), (261, 260, 275, 276), (254, 253, 268, 269), (262, 261, 276, 277), (255, 254, 269, 270), (263, 262, 277, 278), (256, 255, 270, 271), (264, 263, 278, 279), (257, 256, 271, 272), (250, 325, 265), (481, 264, 279), (258, 257, 272, 273), (251, 250, 265, 266), (259, 258, 273, 274), (252, 251, 266, 267), (279, 278, 293, 294), (272, 271, 286, 287), (265, 325, 280), (481, 279, 294), (273, 272, 287, 288), (266, 265, 280, 281), (274, 273, 288, 289), (267, 266, 281, 282), (275, 274, 289, 290), (268, 267, 282, 283), (276, 275, 290, 291), (269, 268, 283, 284), (277, 276, 291, 292), (270, 269, 284, 285), (278, 277, 292, 293), (271, 270, 285, 286), (283, 282, 297, 298), (291, 290, 305, 306), (284, 283, 298, 299), (292, 291, 306, 307), (285, 284, 299, 300), (293, 292, 307, 308), (286, 285, 300, 301), (294, 293, 308, 309), (287, 286, 301, 302), (280, 325, 295), (481, 294, 309), (288, 287, 302, 303), (281, 280, 295, 296), (289, 288, 303, 304), (282, 281, 296, 297), (290, 289, 304, 305), (302, 301, 316, 317), (295, 325, 310), (481, 309, 324), (303, 302, 317, 318), (296, 295, 310, 311), (304, 303, 318, 319), (297, 296, 311, 312), (305, 304, 319, 320), (298, 297, 312, 313), (306, 305, 320, 321), (299, 298, 313, 314), (307, 306, 321, 322), (300, 299, 314, 315), (308, 307, 322, 323), (301, 300, 315, 316), (309, 308, 323, 324), (321, 320, 336, 337), (314, 313, 329, 330), (322, 321, 337, 338), (315, 314, 330, 331), (323, 322, 338, 339), (316, 315, 331, 332), (324, 323, 339, 340), (317, 316, 332, 333), (310, 325, 326), (481, 324, 340), (318, 317, 333, 334), (311, 310, 326, 327), (319, 318, 334, 335), (312, 311, 327, 328), (320, 319, 335, 336), (313, 312, 328, 329), (326, 325, 341), (481, 340, 355), (334, 333, 348, 349), (327, 326, 341, 342), (335, 334, 349, 350), (328, 327, 342, 343), (336, 335, 350, 351), (329, 328, 343, 344), (337, 336, 351, 352), (330, 329, 344, 345), (338, 337, 352, 353), (331, 330, 345, 346), (339, 338, 353, 354), (332, 331, 346, 347), (340, 339, 354, 355), (333, 332, 347, 348), (345, 344, 359, 360), (353, 352, 367, 368), (346, 345, 360, 361), (354, 353, 368, 369), (347, 346, 361, 362), (355, 354, 369, 370), (348, 347, 362, 363), (341, 325, 356), (481, 355, 370), (349, 348, 363, 364), (342, 341, 356, 357), (350, 349, 364, 365), (343, 342, 357, 358), (351, 350, 365, 366), (344, 343, 358, 359), (352, 351, 366, 367), (364, 363, 378, 379), (357, 356, 371, 372), (365, 364, 379, 380), (358, 357, 372, 373), (366, 365, 380, 381), (359, 358, 373, 374), (367, 366, 381, 382), (360, 359, 374, 375), (368, 367, 382, 383), (361, 360, 375, 376), (369, 368, 383, 384), (362, 361, 376, 377), (370, 369, 384, 385), (363, 362, 377, 378), (356, 325, 371), (481, 370, 385), (383, 382, 397, 398), (376, 375, 390, 391), (384, 383, 398, 399), (377, 376, 391, 392), (385, 384, 399, 400), (378, 377, 392, 393), (371, 325, 386), (481, 385, 400), (379, 378, 393, 394), (372, 371, 386, 387), (380, 379, 394, 395), (373, 372, 387, 388), (381, 380, 395, 396), (374, 373, 388, 389), (382, 381, 396, 397), (375, 374, 389, 390), (395, 394, 409, 410), (388, 387, 402, 403), (396, 395, 410, 411), (389, 388, 403, 404), (397, 396, 411, 412), (390, 389, 404, 405), (398, 397, 412, 413), (391, 390, 405, 406), (399, 398, 413, 414), (392, 391, 406, 407), (400, 399, 414, 415), (393, 392, 407, 408), (386, 325, 401), (481, 400, 415), (394, 393, 408, 409), (387, 386, 401, 402), (414, 413, 428, 429), (407, 406, 421, 422), (415, 414, 429, 430), (408, 407, 422, 423), (401, 325, 416), (481, 415, 430), (409, 408, 423, 424), (402, 401, 416, 417), (410, 409, 424, 425), (403, 402, 417, 418), (411, 410, 425, 426), (404, 403, 418, 419), (412, 411, 426, 427), (405, 404, 419, 420), (413, 412, 427, 428), (406, 405, 420, 421), (418, 417, 432, 433), (426, 425, 440, 441), (419, 418, 433, 434), (427, 426, 441, 442), (420, 419, 434, 435), (428, 427, 442, 443), (421, 420, 435, 436), (429, 428, 443, 444), (422, 421, 436, 437), (430, 429, 444, 445), (423, 422, 437, 438), (416, 325, 431), (481, 430, 445), (424, 423, 438, 439), (417, 416, 431, 432), (425, 424, 439, 440), (437, 436, 451, 452), (445, 444, 459, 460), (438, 437, 452, 453), (431, 325, 446), (481, 445, 460), (439, 438, 453, 454), (432, 431, 446, 447), (440, 439, 454, 455), (433, 432, 447, 448), (441, 440, 455, 456), (434, 433, 448, 449), (442, 441, 456, 457), (435, 434, 449, 450), (443, 442, 457, 458), (436, 435, 450, 451), (444, 443, 458, 459), (456, 455, 470, 471), (449, 448, 463, 464), (457, 456, 471, 472), (450, 449, 464, 465), (458, 457, 472, 473), (451, 450, 465, 466), (459, 458, 473, 474), (452, 451, 466, 467), (460, 459, 474, 475), (453, 452, 467, 468), (446, 325, 461), (481, 460, 475), (454, 453, 468, 469), (447, 446, 461, 462), (455, 454, 469, 470), (448, 447, 462, 463), (475, 474, 479, 480), (468, 467, 6, 476), (461, 325, 0), (481, 475, 480), (469, 468, 476, 477), (462, 461, 0, 1), (470, 469, 477, 478), (463, 462, 1, 2), (471, 470, 478, 7), (464, 463, 2, 3), (472, 471, 7, 8), (465, 464, 3, 4), (473, 472, 8, 9), (466, 465, 4, 5), (474, 473, 9, 479), (467, 466, 5, 6)])
_uv = me_sphere.uv_layers.new(name='UVMap')
_uv.uv.foreach_set('vector', [0.75, 0.5625, 0.75, 0.625, 0.7188, 0.625, 0.7188, 0.5625, 0.75, 0.0625, 0.75, 0.125, 0.7188, 0.125, 0.7188, 0.0625, 0.75, 0.5, 0.75, 0.5625, 0.7188, 0.5625, 0.7188, 0.5, 0.75, 0.9375, 0.7344, 1.0, 0.7188, 0.9375, 0.7344, 0.0, 0.75, 0.0625, 0.7188, 0.0625, 0.75, 0.4375, 0.75, 0.5, 0.7188, 0.5, 0.7188, 0.4375, 0.75, 0.875, 0.75, 0.9375, 0.7188, 0.9375, 0.7188, 0.875, 0.75, 0.375, 0.75, 0.4375, 0.7188, 0.4375, 0.7188, 0.375, 0.75, 0.8125, 0.75, 0.875, 0.7188, 0.875, 0.7188, 0.8125, 0.75, 0.3125, 0.75, 0.375, 0.7188, 0.375, 0.7188, 0.3125, 0.75, 0.75, 0.75, 0.8125, 0.7188, 0.8125, 0.7188, 0.75, 0.75, 0.25, 0.75, 0.3125, 0.7188, 0.3125, 0.7188, 0.25, 0.75, 0.6875, 0.75, 0.75, 0.7188, 0.75, 0.7188, 0.6875, 0.75, 0.1875, 0.75, 0.25, 0.7188, 0.25, 0.7188, 0.1875, 0.75, 0.625, 0.75, 0.6875, 0.7188, 0.6875, 0.7188, 0.625, 0.75, 0.125, 0.75, 0.1875, 0.7188, 0.1875, 0.7188, 0.125, 0.7188, 0.625, 0.7188, 0.6875, 0.6875, 0.6875, 0.6875, 0.625, 0.7188, 0.125, 0.7188, 0.1875, 0.6875, 0.1875, 0.6875, 0.125, 0.7188, 0.5625, 0.7188, 0.625, 0.6875, 0.625, 0.6875, 0.5625, 0.7188, 0.0625, 0.7188, 0.125, 0.6875, 0.125, 0.6875, 0.0625, 0.7188, 0.5, 0.7188, 0.5625, 0.6875, 0.5625, 0.6875, 0.5, 0.7188, 0.9375, 0.7031, 1.0, 0.6875, 0.9375, 0.7031, 0.0, 0.7188, 0.0625, 0.6875, 0.0625, 0.7188, 0.4375, 0.7188, 0.5, 0.6875, 0.5, 0.6875, 0.4375, 0.7188, 0.875, 0.7188, 0.9375, 0.6875, 0.9375, 0.6875, 0.875, 0.7188, 0.375, 0.7188, 0.4375, 0.6875, 0.4375, 0.6875, 0.375, 0.7188, 0.8125, 0.7188, 0.875, 0.6875, 0.875, 0.6875, 0.8125, 0.7188, 0.3125, 0.7188, 0.375, 0.6875, 0.375, 0.6875, 0.3125, 0.7188, 0.75, 0.7188, 0.8125, 0.6875, 0.8125, 0.6875, 0.75, 0.7188, 0.25, 0.7188, 0.3125, 0.6875, 0.3125, 0.6875, 0.25, 0.7188, 0.6875, 0.7188, 0.75, 0.6875, 0.75, 0.6875, 0.6875, 0.7188, 0.1875, 0.7188, 0.25, 0.6875, 0.25, 0.6875, 0.1875, 0.6875, 0.375, 0.6875, 0.4375, 0.6562, 0.4375, 0.6562, 0.375, 0.6875, 0.8125, 0.6875, 0.875, 0.6562, 0.875, 0.6562, 0.8125, 0.6875, 0.3125, 0.6875, 0.375, 0.6562, 0.375, 0.6562, 0.3125, 0.6875, 0.75, 0.6875, 0.8125, 0.6562, 0.8125, 0.6562, 0.75, 0.6875, 0.25, 0.6875, 0.3125, 0.6562, 0.3125, 0.6562, 0.25, 0.6875, 0.6875, 0.6875, 0.75, 0.6562, 0.75, 0.6562, 0.6875, 0.6875, 0.1875, 0.6875, 0.25, 0.6562, 0.25, 0.6562, 0.1875, 0.6875, 0.625, 0.6875, 0.6875, 0.6562, 0.6875, 0.6562, 0.625, 0.6875, 0.125, 0.6875, 0.1875, 0.6562, 0.1875, 0.6562, 0.125, 0.6875, 0.5625, 0.6875, 0.625, 0.6562, 0.625, 0.6562, 0.5625, 0.6875, 0.0625, 0.6875, 0.125, 0.6562, 0.125, 0.6562, 0.0625, 0.6875, 0.5, 0.6875, 0.5625, 0.6562, 0.5625, 0.6562, 0.5, 0.6875, 0.9375, 0.6719, 1.0, 0.6562, 0.9375, 0.6719, 0.0, 0.6875, 0.0625, 0.6562, 0.0625, 0.6875, 0.4375, 0.6875, 0.5, 0.6562, 0.5, 0.6562, 0.4375, 0.6875, 0.875, 0.6875, 0.9375, 0.6562, 0.9375, 0.6562, 0.875, 0.6562, 0.125, 0.6562, 0.1875, 0.625, 0.1875, 0.625, 0.125, 0.6562, 0.5625, 0.6562, 0.625, 0.625, 0.625, 0.625, 0.5625, 0.6562, 0.0625, 0.6562, 0.125, 0.625, 0.125, 0.625, 0.0625, 0.6562, 0.5, 0.6562, 0.5625, 0.625, 0.5625, 0.625, 0.5, 0.6562, 0.9375, 0.6406, 1.0, 0.625, 0.9375, 0.6406, 0.0, 0.6562, 0.0625, 0.625, 0.0625, 0.6562, 0.4375, 0.6562, 0.5, 0.625, 0.5, 0.625, 0.4375, 0.6562, 0.875, 0.6562, 0.9375, 0.625, 0.9375, 0.625, 0.875, 0.6562, 0.375, 0.6562, 0.4375, 0.625, 0.4375, 0.625, 0.375, 0.6562, 0.8125, 0.6562, 0.875, 0.625, 0.875, 0.625, 0.8125, 0.6562, 0.3125, 0.6562, 0.375, 0.625, 0.375, 0.625, 0.3125, 0.6562, 0.75, 0.6562, 0.8125, 0.625, 0.8125, 0.625, 0.75, 0.6562, 0.25, 0.6562, 0.3125, 0.625, 0.3125, 0.625, 0.25, 0.6562, 0.6875, 0.6562, 0.75, 0.625, 0.75, 0.625, 0.6875, 0.6562, 0.1875, 0.6562, 0.25, 0.625, 0.25, 0.625, 0.1875, 0.6562, 0.625, 0.6562, 0.6875, 0.625, 0.6875, 0.625, 0.625, 0.625, 0.8125, 0.625, 0.875, 0.5937, 0.875, 0.5938, 0.8125, 0.625, 0.3125, 0.625, 0.375, 0.5938, 0.375, 0.5938, 0.3125, 0.625, 0.75, 0.625, 0.8125, 0.5938, 0.8125, 0.5938, 0.75, 0.625, 0.25, 0.625, 0.3125, 0.5938, 0.3125, 0.5938, 0.25, 0.625, 0.6875, 0.625, 0.75, 0.5938, 0.75, 0.5938, 0.6875, 0.625, 0.1875, 0.625, 0.25, 0.5938, 0.25, 0.5938, 0.1875, 0.625, 0.625, 0.625, 0.6875, 0.5938, 0.6875, 0.5938, 0.625, 0.625, 0.125, 0.625, 0.1875, 0.5938, 0.1875, 0.5938, 0.125, 0.625, 0.5625, 0.625, 0.625, 0.5938, 0.625, 0.5938, 0.5625, 0.625, 0.0625, 0.625, 0.125, 0.5938, 0.125, 0.5937, 0.0625, 0.625, 0.5, 0.625, 0.5625, 0.5938, 0.5625, 0.5938, 0.5, 0.625, 0.9375, 0.6094, 1.0, 0.5937, 0.9375, 0.6094, 0.0, 0.625, 0.0625, 0.5937, 0.0625, 0.625, 0.4375, 0.625, 0.5, 0.5938, 0.5, 0.5938, 0.4375, 0.625, 0.875, 0.625, 0.9375, 0.5937, 0.9375, 0.5937, 0.875, 0.625, 0.375, 0.625, 0.4375, 0.5938, 0.4375, 0.5938, 0.375, 0.5938, 0.5625, 0.5938, 0.625, 0.5625, 0.625, 0.5625, 0.5625, 0.5937, 0.0625, 0.5938, 0.125, 0.5625, 0.125, 0.5625, 0.0625, 0.5938, 0.5, 0.5938, 0.5625, 0.5625, 0.5625, 0.5625, 0.5, 0.5937, 0.9375, 0.5781, 1.0, 0.5625, 0.9375, 0.5781, 0.0, 0.5937, 0.0625, 0.5625, 0.0625, 0.5938, 0.4375, 0.5938, 0.5, 0.5625, 0.5, 0.5625, 0.4375, 0.5937, 0.875, 0.5937, 0.9375, 0.5625, 0.9375, 0.5625, 0.875, 0.5938, 0.375, 0.5938, 0.4375, 0.5625, 0.4375, 0.5625, 0.375, 0.5938, 0.8125, 0.5937, 0.875, 0.5625, 0.875, 0.5625, 0.8125, 0.5938, 0.3125, 0.5938, 0.375, 0.5625, 0.375, 0.5625, 0.3125, 0.5938, 0.75, 0.5938, 0.8125, 0.5625, 0.8125, 0.5625, 0.75, 0.5938, 0.25, 0.5938, 0.3125, 0.5625, 0.3125, 0.5625, 0.25, 0.5938, 0.6875, 0.5938, 0.75, 0.5625, 0.75, 0.5625, 0.6875, 0.5938, 0.1875, 0.5938, 0.25, 0.5625, 0.25, 0.5625, 0.1875, 0.5938, 0.625, 0.5938, 0.6875, 0.5625, 0.6875, 0.5625, 0.625, 0.5938, 0.125, 0.5938, 0.1875, 0.5625, 0.1875, 0.5625, 0.125, 0.5625, 0.3125, 0.5625, 0.375, 0.5312, 0.375, 0.5312, 0.3125, 0.5625, 0.75, 0.5625, 0.8125, 0.5312, 0.8125, 0.5312, 0.75, 0.5625, 0.25, 0.5625, 0.3125, 0.5312, 0.3125, 0.5312, 0.25, 0.5625, 0.6875, 0.5625, 0.75, 0.5312, 0.75, 0.5312, 0.6875, 0.5625, 0.1875, 0.5625, 0.25, 0.5312, 0.25, 0.5312, 0.1875, 0.5625, 0.625, 0.5625, 0.6875, 0.5312, 0.6875, 0.5312, 0.625, 0.5625, 0.125, 0.5625, 0.1875, 0.5312, 0.1875, 0.5312, 0.125, 0.5625, 0.5625, 0.5625, 0.625, 0.5312, 0.625, 0.5312, 0.5625, 0.5625, 0.0625, 0.5625, 0.125, 0.5312, 0.125, 0.5312, 0.0625, 0.5625, 0.5, 0.5625, 0.5625, 0.5312, 0.5625, 0.5312, 0.5, 0.5625, 0.9375, 0.5469, 1.0, 0.5312, 0.9375, 0.5469, 0.0, 0.5625, 0.0625, 0.5312, 0.0625, 0.5625, 0.4375, 0.5625, 0.5, 0.5312, 0.5, 0.5312, 0.4375, 0.5625, 0.875, 0.5625, 0.9375, 0.5312, 0.9375, 0.5312, 0.875, 0.5625, 0.375, 0.5625, 0.4375, 0.5312, 0.4375, 0.5312, 0.375, 0.5625, 0.8125, 0.5625, 0.875, 0.5312, 0.875, 0.5312, 0.8125, 0.5312, 0.0625, 0.5312, 0.125, 0.5, 0.125, 0.5, 0.0625, 0.5312, 0.5, 0.5312, 0.5625, 0.5, 0.5625, 0.5, 0.5, 0.5312, 0.9375, 0.5156, 1.0, 0.5, 0.9375, 0.5156, 0.0, 0.5312, 0.0625, 0.5, 0.0625, 0.5312, 0.4375, 0.5312, 0.5, 0.5, 0.5, 0.5, 0.4375, 0.5312, 0.875, 0.5312, 0.9375, 0.5, 0.9375, 0.5, 0.875, 0.5312, 0.375, 0.5312, 0.4375, 0.5, 0.4375, 0.5, 0.375, 0.5312, 0.8125, 0.5312, 0.875, 0.5, 0.875, 0.5, 0.8125, 0.5312, 0.3125, 0.5312, 0.375, 0.5, 0.375, 0.5, 0.3125, 0.5312, 0.75, 0.5312, 0.8125, 0.5, 0.8125, 0.5, 0.75, 0.5312, 0.25, 0.5312, 0.3125, 0.5, 0.3125, 0.5, 0.25, 0.5312, 0.6875, 0.5312, 0.75, 0.5, 0.75, 0.5, 0.6875, 0.5312, 0.1875, 0.5312, 0.25, 0.5, 0.25, 0.5, 0.1875, 0.5312, 0.625, 0.5312, 0.6875, 0.5, 0.6875, 0.5, 0.625, 0.5312, 0.125, 0.5312, 0.1875, 0.5, 0.1875, 0.5, 0.125, 0.5312, 0.5625, 0.5312, 0.625, 0.5, 0.625, 0.5, 0.5625, 0.5, 0.25, 0.5, 0.3125, 0.4687, 0.3125, 0.4688, 0.25, 0.5, 0.6875, 0.5, 0.75, 0.4688, 0.75, 0.4687, 0.6875, 0.5, 0.1875, 0.5, 0.25, 0.4688, 0.25, 0.4687, 0.1875, 0.5, 0.625, 0.5, 0.6875, 0.4687, 0.6875, 0.4688, 0.625, 0.5, 0.125, 0.5, 0.1875, 0.4687, 0.1875, 0.4687, 0.125, 0.5, 0.5625, 0.5, 0.625, 0.4688, 0.625, 0.4688, 0.5625, 0.5, 0.0625, 0.5, 0.125, 0.4687, 0.125, 0.4687, 0.0625, 0.5, 0.5, 0.5, 0.5625, 0.4688, 0.5625, 0.4687, 0.5, 0.5, 0.9375, 0.4844, 1.0, 0.4687, 0.9375, 0.4844, 0.0, 0.5, 0.0625, 0.4687, 0.0625, 0.5, 0.4375, 0.5, 0.5, 0.4687, 0.5, 0.4688, 0.4375, 0.5, 0.875, 0.5, 0.9375, 0.4687, 0.9375, 0.4687, 0.875, 0.5, 0.375, 0.5, 0.4375, 0.4688, 0.4375, 0.4687, 0.375, 0.5, 0.8125, 0.5, 0.875, 0.4687, 0.875, 0.4687, 0.8125, 0.5, 0.3125, 0.5, 0.375, 0.4687, 0.375, 0.4687, 0.3125, 0.5, 0.75, 0.5, 0.8125, 0.4687, 0.8125, 0.4688, 0.75, 0.4687, 0.9375, 0.4531, 1.0, 0.4375, 0.9375, 0.4531, 0.0, 0.4687, 0.0625, 0.4375, 0.0625, 0.4688, 0.4375, 0.4687, 0.5, 0.4375, 0.5, 0.4375, 0.4375, 0.4687, 0.875, 0.4687, 0.9375, 0.4375, 0.9375, 0.4375, 0.875, 0.4687, 0.375, 0.4688, 0.4375, 0.4375, 0.4375, 0.4375, 0.375, 0.4687, 0.8125, 0.4687, 0.875, 0.4375, 0.875, 0.4375, 0.8125, 0.4687, 0.3125, 0.4687, 0.375, 0.4375, 0.375, 0.4375, 0.3125, 0.4688, 0.75, 0.4687, 0.8125, 0.4375, 0.8125, 0.4375, 0.75, 0.4688, 0.25, 0.4687, 0.3125, 0.4375, 0.3125, 0.4375, 0.25, 0.4687, 0.6875, 0.4688, 0.75, 0.4375, 0.75, 0.4375, 0.6875, 0.4687, 0.1875, 0.4688, 0.25, 0.4375, 0.25, 0.4375, 0.1875, 0.4688, 0.625, 0.4687, 0.6875, 0.4375, 0.6875, 0.4375, 0.625, 0.4687, 0.125, 0.4687, 0.1875, 0.4375, 0.1875, 0.4375, 0.125, 0.4688, 0.5625, 0.4688, 0.625, 0.4375, 0.625, 0.4375, 0.5625, 0.4687, 0.0625, 0.4687, 0.125, 0.4375, 0.125, 0.4375, 0.0625, 0.4687, 0.5, 0.4688, 0.5625, 0.4375, 0.5625, 0.4375, 0.5, 0.4375, 0.6875, 0.4375, 0.75, 0.4062, 0.75, 0.4062, 0.6875, 0.4375, 0.1875, 0.4375, 0.25, 0.4062, 0.25, 0.4062, 0.1875, 0.4375, 0.625, 0.4375, 0.6875, 0.4062, 0.6875, 0.4062, 0.625, 0.4375, 0.125, 0.4375, 0.1875, 0.4062, 0.1875, 0.4062, 0.125, 0.4375, 0.5625, 0.4375, 0.625, 0.4062, 0.625, 0.4062, 0.5625, 0.4375, 0.0625, 0.4375, 0.125, 0.4062, 0.125, 0.4062, 0.0625, 0.4375, 0.5, 0.4375, 0.5625, 0.4062, 0.5625, 0.4062, 0.5, 0.4375, 0.9375, 0.4219, 1.0, 0.4062, 0.9375, 0.4219, 0.0, 0.4375, 0.0625, 0.4062, 0.0625, 0.4375, 0.4375, 0.4375, 0.5, 0.4062, 0.5, 0.4062, 0.4375, 0.4375, 0.875, 0.4375, 0.9375, 0.4062, 0.9375, 0.4062, 0.875, 0.4375, 0.375, 0.4375, 0.4375, 0.4062, 0.4375, 0.4062, 0.375, 0.4375, 0.8125, 0.4375, 0.875, 0.4062, 0.875, 0.4062, 0.8125, 0.4375, 0.3125, 0.4375, 0.375, 0.4062, 0.375, 0.4062, 0.3125, 0.4375, 0.75, 0.4375, 0.8125, 0.4062, 0.8125, 0.4062, 0.75, 0.4375, 0.25, 0.4375, 0.3125, 0.4062, 0.3125, 0.4062, 0.25, 0.4062, 0.4375, 0.4062, 0.5, 0.375, 0.5, 0.375, 0.4375, 0.4062, 0.875, 0.4062, 0.9375, 0.375, 0.9375, 0.375, 0.875, 0.4062, 0.375, 0.4062, 0.4375, 0.375, 0.4375, 0.375, 0.375, 0.4062, 0.8125, 0.4062, 0.875, 0.375, 0.875, 0.375, 0.8125, 0.4062, 0.3125, 0.4062, 0.375, 0.375, 0.375, 0.375, 0.3125, 0.4062, 0.75, 0.4062, 0.8125, 0.375, 0.8125, 0.375, 0.75, 0.4062, 0.25, 0.4062, 0.3125, 0.375, 0.3125, 0.375, 0.25, 0.4062, 0.6875, 0.4062, 0.75, 0.375, 0.75, 0.375, 0.6875, 0.4062, 0.1875, 0.4062, 0.25, 0.375, 0.25, 0.375, 0.1875, 0.4062, 0.625, 0.4062, 0.6875, 0.375, 0.6875, 0.375, 0.625, 0.4062, 0.125, 0.4062, 0.1875, 0.375, 0.1875, 0.375, 0.125, 0.4062, 0.5625, 0.4062, 0.625, 0.375, 0.625, 0.375, 0.5625, 0.4062, 0.0625, 0.4062, 0.125, 0.375, 0.125, 0.375, 0.0625, 0.4062, 0.5, 0.4062, 0.5625, 0.375, 0.5625, 0.375, 0.5, 0.4062, 0.9375, 0.3906, 1.0, 0.375, 0.9375, 0.3906, 0.0, 0.4062, 0.0625, 0.375, 0.0625, 0.375, 0.1875, 0.375, 0.25, 0.3438, 0.25, 0.3438, 0.1875, 0.375, 0.625, 0.375, 0.6875, 0.3438, 0.6875, 0.3438, 0.625, 0.375, 0.125, 0.375, 0.1875, 0.3438, 0.1875, 0.3438, 0.125, 0.375, 0.5625, 0.375, 0.625, 0.3438, 0.625, 0.3438, 0.5625, 0.375, 0.0625, 0.375, 0.125, 0.3438, 0.125, 0.3437, 0.0625, 0.375, 0.5, 0.375, 0.5625, 0.3438, 0.5625, 0.3437, 0.5, 0.375, 0.9375, 0.3594, 1.0, 0.3437, 0.9375, 0.3594, 0.0, 0.375, 0.0625, 0.3437, 0.0625, 0.375, 0.4375, 0.375, 0.5, 0.3437, 0.5, 0.3438, 0.4375, 0.375, 0.875, 0.375, 0.9375, 0.3437, 0.9375, 0.3438, 0.875, 0.375, 0.375, 0.375, 0.4375, 0.3438, 0.4375, 0.3438, 0.375, 0.375, 0.8125, 0.375, 0.875, 0.3438, 0.875, 0.3438, 0.8125, 0.375, 0.3125, 0.375, 0.375, 0.3438, 0.375, 0.3438, 0.3125, 0.375, 0.75, 0.375, 0.8125, 0.3438, 0.8125, 0.3438, 0.75, 0.375, 0.25, 0.375, 0.3125, 0.3438, 0.3125, 0.3438, 0.25, 0.375, 0.6875, 0.375, 0.75, 0.3438, 0.75, 0.3438, 0.6875, 0.3438, 0.875, 0.3437, 0.9375, 0.3125, 0.9375, 0.3125, 0.875, 0.3438, 0.375, 0.3438, 0.4375, 0.3125, 0.4375, 0.3125, 0.375, 0.3438, 0.8125, 0.3438, 0.875, 0.3125, 0.875, 0.3125, 0.8125, 0.3438, 0.3125, 0.3438, 0.375, 0.3125, 0.375, 0.3125, 0.3125, 0.3438, 0.75, 0.3438, 0.8125, 0.3125, 0.8125, 0.3125, 0.75, 0.3438, 0.25, 0.3438, 0.3125, 0.3125, 0.3125, 0.3125, 0.25, 0.3438, 0.6875, 0.3438, 0.75, 0.3125, 0.75, 0.3125, 0.6875, 0.3438, 0.1875, 0.3438, 0.25, 0.3125, 0.25, 0.3125, 0.1875, 0.3438, 0.625, 0.3438, 0.6875, 0.3125, 0.6875, 0.3125, 0.625, 0.3438, 0.125, 0.3438, 0.1875, 0.3125, 0.1875, 0.3125, 0.125, 0.3438, 0.5625, 0.3438, 0.625, 0.3125, 0.625, 0.3125, 0.5625, 0.3437, 0.0625, 0.3438, 0.125, 0.3125, 0.125, 0.3125, 0.0625, 0.3437, 0.5, 0.3438, 0.5625, 0.3125, 0.5625, 0.3125, 0.5, 0.3437, 0.9375, 0.3281, 1.0, 0.3125, 0.9375, 0.3281, 0.0, 0.3437, 0.0625, 0.3125, 0.0625, 0.3438, 0.4375, 0.3437, 0.5, 0.3125, 0.5, 0.3125, 0.4375, 0.3125, 0.625, 0.3125, 0.6875, 0.2812, 0.6875, 0.2812, 0.625, 0.3125, 0.125, 0.3125, 0.1875, 0.2812, 0.1875, 0.2812, 0.125, 0.3125, 0.5625, 0.3125, 0.625, 0.2812, 0.625, 0.2812, 0.5625, 0.3125, 0.0625, 0.3125, 0.125, 0.2812, 0.125, 0.2812, 0.0625, 0.3125, 0.5, 0.3125, 0.5625, 0.2812, 0.5625, 0.2812, 0.5, 0.3125, 0.9375, 0.2969, 1.0, 0.2812, 0.9375, 0.2969, 0.0, 0.3125, 0.0625, 0.2812, 0.0625, 0.3125, 0.4375, 0.3125, 0.5, 0.2812, 0.5, 0.2812, 0.4375, 0.3125, 0.875, 0.3125, 0.9375, 0.2812, 0.9375, 0.2812, 0.875, 0.3125, 0.375, 0.3125, 0.4375, 0.2812, 0.4375, 0.2812, 0.375, 0.3125, 0.8125, 0.3125, 0.875, 0.2812, 0.875, 0.2812, 0.8125, 0.3125, 0.3125, 0.3125, 0.375, 0.2812, 0.375, 0.2812, 0.3125, 0.3125, 0.75, 0.3125, 0.8125, 0.2812, 0.8125, 0.2812, 0.75, 0.3125, 0.25, 0.3125, 0.3125, 0.2812, 0.3125, 0.2812, 0.25, 0.3125, 0.6875, 0.3125, 0.75, 0.2812, 0.75, 0.2812, 0.6875, 0.3125, 0.1875, 0.3125, 0.25, 0.2812, 0.25, 0.2812, 0.1875, 0.2812, 0.375, 0.2812, 0.4375, 0.25, 0.4375, 0.25, 0.375, 0.2812, 0.8125, 0.2812, 0.875, 0.25, 0.875, 0.25, 0.8125, 0.2812, 0.3125, 0.2812, 0.375, 0.25, 0.375, 0.25, 0.3125, 0.2812, 0.75, 0.2812, 0.8125, 0.25, 0.8125, 0.25, 0.75, 0.2812, 0.25, 0.2812, 0.3125, 0.25, 0.3125, 0.25, 0.25, 0.2812, 0.6875, 0.2812, 0.75, 0.25, 0.75, 0.25, 0.6875, 0.2812, 0.1875, 0.2812, 0.25, 0.25, 0.25, 0.25, 0.1875, 0.2812, 0.625, 0.2812, 0.6875, 0.25, 0.6875, 0.25, 0.625, 0.2812, 0.125, 0.2812, 0.1875, 0.25, 0.1875, 0.25, 0.125, 0.2812, 0.5625, 0.2812, 0.625, 0.25, 0.625, 0.25, 0.5625, 0.2812, 0.0625, 0.2812, 0.125, 0.25, 0.125, 0.25, 0.0625, 0.2812, 0.5, 0.2812, 0.5625, 0.25, 0.5625, 0.25, 0.5, 0.2812, 0.9375, 0.2656, 1.0, 0.25, 0.9375, 0.2656, 0.0, 0.2812, 0.0625, 0.25, 0.0625, 0.2812, 0.4375, 0.2812, 0.5, 0.25, 0.5, 0.25, 0.4375, 0.2812, 0.875, 0.2812, 0.9375, 0.25, 0.9375, 0.25, 0.875, 0.25, 0.125, 0.25, 0.1875, 0.2188, 0.1875, 0.2188, 0.125, 0.25, 0.5625, 0.25, 0.625, 0.2188, 0.625, 0.2188, 0.5625, 0.25, 0.0625, 0.25, 0.125, 0.2188, 0.125, 0.2188, 0.0625, 0.25, 0.5, 0.25, 0.5625, 0.2188, 0.5625, 0.2187, 0.5, 0.25, 0.9375, 0.2344, 1.0, 0.2188, 0.9375, 0.2344, 0.0, 0.25, 0.0625, 0.2188, 0.0625, 0.25, 0.4375, 0.25, 0.5, 0.2187, 0.5, 0.2188, 0.4375, 0.25, 0.875, 0.25, 0.9375, 0.2188, 0.9375, 0.2188, 0.875, 0.25, 0.375, 0.25, 0.4375, 0.2188, 0.4375, 0.2188, 0.375, 0.25, 0.8125, 0.25, 0.875, 0.2188, 0.875, 0.2188, 0.8125, 0.25, 0.3125, 0.25, 0.375, 0.2188, 0.375, 0.2188, 0.3125, 0.25, 0.75, 0.25, 0.8125, 0.2188, 0.8125, 0.2188, 0.75, 0.25, 0.25, 0.25, 0.3125, 0.2188, 0.3125, 0.2188, 0.25, 0.25, 0.6875, 0.25, 0.75, 0.2188, 0.75, 0.2188, 0.6875, 0.25, 0.1875, 0.25, 0.25, 0.2188, 0.25, 0.2188, 0.1875, 0.25, 0.625, 0.25, 0.6875, 0.2188, 0.6875, 0.2188, 0.625, 0.2188, 0.3125, 0.2188, 0.375, 0.1875, 0.375, 0.1875, 0.3125, 0.2188, 0.75, 0.2188, 0.8125, 0.1875, 0.8125, 0.1875, 0.75, 0.2188, 0.25, 0.2188, 0.3125, 0.1875, 0.3125, 0.1875, 0.25, 0.2188, 0.6875, 0.2188, 0.75, 0.1875, 0.75, 0.1875, 0.6875, 0.2188, 0.1875, 0.2188, 0.25, 0.1875, 0.25, 0.1875, 0.1875, 0.2188, 0.625, 0.2188, 0.6875, 0.1875, 0.6875, 0.1875, 0.625, 0.2188, 0.125, 0.2188, 0.1875, 0.1875, 0.1875, 0.1875, 0.125, 0.2188, 0.5625, 0.2188, 0.625, 0.1875, 0.625, 0.1875, 0.5625, 0.2188, 0.0625, 0.2188, 0.125, 0.1875, 0.125, 0.1875, 0.0625, 0.2187, 0.5, 0.2188, 0.5625, 0.1875, 0.5625, 0.1875, 0.5, 0.2188, 0.9375, 0.2031, 1.0, 0.1875, 0.9375, 0.2031, 0.0, 0.2188, 0.0625, 0.1875, 0.0625, 0.2188, 0.4375, 0.2187, 0.5, 0.1875, 0.5, 0.1875, 0.4375, 0.2188, 0.875, 0.2188, 0.9375, 0.1875, 0.9375, 0.1875, 0.875, 0.2188, 0.375, 0.2188, 0.4375, 0.1875, 0.4375, 0.1875, 0.375, 0.2188, 0.8125, 0.2188, 0.875, 0.1875, 0.875, 0.1875, 0.8125, 0.1875, 0.0625, 0.1875, 0.125, 0.1563, 0.125, 0.1563, 0.0625, 0.1875, 0.5, 0.1875, 0.5625, 0.1562, 0.5625, 0.1562, 0.5, 0.1875, 0.9375, 0.1719, 1.0, 0.1563, 0.9375, 0.1719, 0.0, 0.1875, 0.0625, 0.1563, 0.0625, 0.1875, 0.4375, 0.1875, 0.5, 0.1562, 0.5, 0.1562, 0.4375, 0.1875, 0.875, 0.1875, 0.9375, 0.1563, 0.9375, 0.1563, 0.875, 0.1875, 0.375, 0.1875, 0.4375, 0.1562, 0.4375, 0.1562, 0.375, 0.1875, 0.8125, 0.1875, 0.875, 0.1563, 0.875, 0.1562, 0.8125, 0.1875, 0.3125, 0.1875, 0.375, 0.1562, 0.375, 0.1563, 0.3125, 0.1875, 0.75, 0.1875, 0.8125, 0.1562, 0.8125, 0.1563, 0.75, 0.1875, 0.25, 0.1875, 0.3125, 0.1563, 0.3125, 0.1563, 0.25, 0.1875, 0.6875, 0.1875, 0.75, 0.1563, 0.75, 0.1563, 0.6875, 0.1875, 0.1875, 0.1875, 0.25, 0.1563, 0.25, 0.1562, 0.1875, 0.1875, 0.625, 0.1875, 0.6875, 0.1563, 0.6875, 0.1563, 0.625, 0.1875, 0.125, 0.1875, 0.1875, 0.1562, 0.1875, 0.1563, 0.125, 0.1875, 0.5625, 0.1875, 0.625, 0.1563, 0.625, 0.1562, 0.5625, 0.1563, 0.75, 0.1562, 0.8125, 0.125, 0.8125, 0.125, 0.75, 0.1563, 0.25, 0.1563, 0.3125, 0.125, 0.3125, 0.125, 0.25, 0.1563, 0.6875, 0.1563, 0.75, 0.125, 0.75, 0.125, 0.6875, 0.1562, 0.1875, 0.1563, 0.25, 0.125, 0.25, 0.125, 0.1875, 0.1563, 0.625, 0.1563, 0.6875, 0.125, 0.6875, 0.125, 0.625, 0.1563, 0.125, 0.1562, 0.1875, 0.125, 0.1875, 0.125, 0.125, 0.1562, 0.5625, 0.1563, 0.625, 0.125, 0.625, 0.125, 0.5625, 0.1563, 0.0625, 0.1563, 0.125, 0.125, 0.125, 0.125, 0.0625, 0.1562, 0.5, 0.1562, 0.5625, 0.125, 0.5625, 0.125, 0.5, 0.1563, 0.9375, 0.1406, 1.0, 0.125, 0.9375, 0.1406, 0.0, 0.1563, 0.0625, 0.125, 0.0625, 0.1562, 0.4375, 0.1562, 0.5, 0.125, 0.5, 0.125, 0.4375, 0.1563, 0.875, 0.1563, 0.9375, 0.125, 0.9375, 0.125, 0.875, 0.1562, 0.375, 0.1562, 0.4375, 0.125, 0.4375, 0.125, 0.375, 0.1562, 0.8125, 0.1563, 0.875, 0.125, 0.875, 0.125, 0.8125, 0.1563, 0.3125, 0.1562, 0.375, 0.125, 0.375, 0.125, 0.3125, 0.125, 0.5, 0.125, 0.5625, 0.09375, 0.5625, 0.09375, 0.5, 0.125, 0.9375, 0.1094, 1.0, 0.09375, 0.9375, 0.1094, 0.0, 0.125, 0.0625, 0.09375, 0.0625, 0.125, 0.4375, 0.125, 0.5, 0.09375, 0.5, 0.09375, 0.4375, 0.125, 0.875, 0.125, 0.9375, 0.09375, 0.9375, 0.09375, 0.875, 0.125, 0.375, 0.125, 0.4375, 0.09375, 0.4375, 0.09375, 0.375, 0.125, 0.8125, 0.125, 0.875, 0.09375, 0.875, 0.09375, 0.8125, 0.125, 0.3125, 0.125, 0.375, 0.09375, 0.375, 0.09375, 0.3125, 0.125, 0.75, 0.125, 0.8125, 0.09375, 0.8125, 0.09375, 0.75, 0.125, 0.25, 0.125, 0.3125, 0.09375, 0.3125, 0.09375, 0.25, 0.125, 0.6875, 0.125, 0.75, 0.09375, 0.75, 0.09375, 0.6875, 0.125, 0.1875, 0.125, 0.25, 0.09375, 0.25, 0.09375, 0.1875, 0.125, 0.625, 0.125, 0.6875, 0.09375, 0.6875, 0.09375, 0.625, 0.125, 0.125, 0.125, 0.1875, 0.09375, 0.1875, 0.09375, 0.125, 0.125, 0.5625, 0.125, 0.625, 0.09375, 0.625, 0.09375, 0.5625, 0.125, 0.0625, 0.125, 0.125, 0.09375, 0.125, 0.09375, 0.0625, 0.09375, 0.25, 0.09375, 0.3125, 0.0625, 0.3125, 0.0625, 0.25, 0.09375, 0.6875, 0.09375, 0.75, 0.0625, 0.75, 0.0625, 0.6875, 0.09375, 0.1875, 0.09375, 0.25, 0.0625, 0.25, 0.0625, 0.1875, 0.09375, 0.625, 0.09375, 0.6875, 0.0625, 0.6875, 0.0625, 0.625, 0.09375, 0.125, 0.09375, 0.1875, 0.0625, 0.1875, 0.0625, 0.125, 0.09375, 0.5625, 0.09375, 0.625, 0.0625, 0.625, 0.0625, 0.5625, 0.09375, 0.0625, 0.09375, 0.125, 0.0625, 0.125, 0.0625, 0.0625, 0.09375, 0.5, 0.09375, 0.5625, 0.0625, 0.5625, 0.0625, 0.5, 0.09375, 0.9375, 0.07813, 1.0, 0.0625, 0.9375, 0.07813, 0.0, 0.09375, 0.0625, 0.0625, 0.0625, 0.09375, 0.4375, 0.09375, 0.5, 0.0625, 0.5, 0.0625, 0.4375, 0.09375, 0.875, 0.09375, 0.9375, 0.0625, 0.9375, 0.0625, 0.875, 0.09375, 0.375, 0.09375, 0.4375, 0.0625, 0.4375, 0.0625, 0.375, 0.09375, 0.8125, 0.09375, 0.875, 0.0625, 0.875, 0.0625, 0.8125, 0.09375, 0.3125, 0.09375, 0.375, 0.0625, 0.375, 0.0625, 0.3125, 0.09375, 0.75, 0.09375, 0.8125, 0.0625, 0.8125, 0.0625, 0.75, 0.0625, 0.9375, 0.04688, 1.0, 0.03125, 0.9375, 0.04688, 0.0, 0.0625, 0.0625, 0.03125, 0.0625, 0.0625, 0.4375, 0.0625, 0.5, 0.03125, 0.5, 0.03125, 0.4375, 0.0625, 0.875, 0.0625, 0.9375, 0.03125, 0.9375, 0.03125, 0.875, 0.0625, 0.375, 0.0625, 0.4375, 0.03125, 0.4375, 0.03125, 0.375, 0.0625, 0.8125, 0.0625, 0.875, 0.03125, 0.875, 0.03125, 0.8125, 0.0625, 0.3125, 0.0625, 0.375, 0.03125, 0.375, 0.03125, 0.3125, 0.0625, 0.75, 0.0625, 0.8125, 0.03125, 0.8125, 0.03125, 0.75, 0.0625, 0.25, 0.0625, 0.3125, 0.03125, 0.3125, 0.03125, 0.25, 0.0625, 0.6875, 0.0625, 0.75, 0.03125, 0.75, 0.03125, 0.6875, 0.0625, 0.1875, 0.0625, 0.25, 0.03125, 0.25, 0.03125, 0.1875, 0.0625, 0.625, 0.0625, 0.6875, 0.03125, 0.6875, 0.03125, 0.625, 0.0625, 0.125, 0.0625, 0.1875, 0.03125, 0.1875, 0.03125, 0.125, 0.0625, 0.5625, 0.0625, 0.625, 0.03125, 0.625, 0.03125, 0.5625, 0.0625, 0.0625, 0.0625, 0.125, 0.03125, 0.125, 0.03125, 0.0625, 0.0625, 0.5, 0.0625, 0.5625, 0.03125, 0.5625, 0.03125, 0.5, 0.03125, 0.6875, 0.03125, 0.75, 2.98e-08, 0.75, 2.98e-08, 0.6875, 0.03125, 0.1875, 0.03125, 0.25, 2.98e-08, 0.25, 0.0, 0.1875, 0.03125, 0.625, 0.03125, 0.6875, 2.98e-08, 0.6875, 0.0, 0.625, 0.03125, 0.125, 0.03125, 0.1875, 0.0, 0.1875, 2.98e-08, 0.125, 0.03125, 0.5625, 0.03125, 0.625, 0.0, 0.625, 0.0, 0.5625, 0.03125, 0.0625, 0.03125, 0.125, 2.98e-08, 0.125, 8.941e-08, 0.0625, 0.03125, 0.5, 0.03125, 0.5625, 0.0, 0.5625, 0.0, 0.5, 0.03125, 0.9375, 0.01563, 1.0, 8.941e-08, 0.9375, 0.01563, 0.0, 0.03125, 0.0625, 8.941e-08, 0.0625, 0.03125, 0.4375, 0.03125, 0.5, 0.0, 0.5, 0.0, 0.4375, 0.03125, 0.875, 0.03125, 0.9375, 8.941e-08, 0.9375, 2.98e-08, 0.875, 0.03125, 0.375, 0.03125, 0.4375, 0.0, 0.4375, 0.0, 0.375, 0.03125, 0.8125, 0.03125, 0.875, 2.98e-08, 0.875, 0.0, 0.8125, 0.03125, 0.3125, 0.03125, 0.375, 0.0, 0.375, 2.98e-08, 0.3125, 0.03125, 0.75, 0.03125, 0.8125, 0.0, 0.8125, 2.98e-08, 0.75, 0.03125, 0.25, 0.03125, 0.3125, 2.98e-08, 0.3125, 2.98e-08, 0.25, 1.0, 0.4375, 1.0, 0.5, 0.9687, 0.5, 0.9688, 0.4375, 1.0, 0.875, 1.0, 0.9375, 0.9688, 0.9375, 0.9688, 0.875, 1.0, 0.375, 1.0, 0.4375, 0.9688, 0.4375, 0.9687, 0.375, 1.0, 0.8125, 1.0, 0.875, 0.9688, 0.875, 0.9688, 0.8125, 1.0, 0.3125, 1.0, 0.375, 0.9687, 0.375, 0.9688, 0.3125, 1.0, 0.75, 1.0, 0.8125, 0.9688, 0.8125, 0.9688, 0.75, 1.0, 0.25, 1.0, 0.3125, 0.9688, 0.3125, 0.9688, 0.25, 1.0, 0.6875, 1.0, 0.75, 0.9688, 0.75, 0.9688, 0.6875, 1.0, 0.1875, 1.0, 0.25, 0.9688, 0.25, 0.9688, 0.1875, 1.0, 0.625, 1.0, 0.6875, 0.9688, 0.6875, 0.9688, 0.625, 1.0, 0.125, 1.0, 0.1875, 0.9688, 0.1875, 0.9688, 0.125, 1.0, 0.5625, 1.0, 0.625, 0.9688, 0.625, 0.9688, 0.5625, 1.0, 0.0625, 1.0, 0.125, 0.9688, 0.125, 0.9688, 0.0625, 1.0, 0.5, 1.0, 0.5625, 0.9688, 0.5625, 0.9687, 0.5, 1.0, 0.9375, 0.9844, 1.0, 0.9688, 0.9375, 0.9844, 0.0, 1.0, 0.0625, 0.9688, 0.0625, 0.9688, 0.1875, 0.9688, 0.25, 0.9375, 0.25, 0.9375, 0.1875, 0.9688, 0.625, 0.9688, 0.6875, 0.9375, 0.6875, 0.9375, 0.625, 0.9688, 0.125, 0.9688, 0.1875, 0.9375, 0.1875, 0.9375, 0.125, 0.9688, 0.5625, 0.9688, 0.625, 0.9375, 0.625, 0.9375, 0.5625, 0.9688, 0.0625, 0.9688, 0.125, 0.9375, 0.125, 0.9375, 0.0625, 0.9687, 0.5, 0.9688, 0.5625, 0.9375, 0.5625, 0.9375, 0.5, 0.9688, 0.9375, 0.9531, 1.0, 0.9375, 0.9375, 0.9531, 0.0, 0.9688, 0.0625, 0.9375, 0.0625, 0.9688, 0.4375, 0.9687, 0.5, 0.9375, 0.5, 0.9375, 0.4375, 0.9688, 0.875, 0.9688, 0.9375, 0.9375, 0.9375, 0.9375, 0.875, 0.9687, 0.375, 0.9688, 0.4375, 0.9375, 0.4375, 0.9375, 0.375, 0.9688, 0.8125, 0.9688, 0.875, 0.9375, 0.875, 0.9375, 0.8125, 0.9688, 0.3125, 0.9687, 0.375, 0.9375, 0.375, 0.9375, 0.3125, 0.9688, 0.75, 0.9688, 0.8125, 0.9375, 0.8125, 0.9375, 0.75, 0.9688, 0.25, 0.9688, 0.3125, 0.9375, 0.3125, 0.9375, 0.25, 0.9688, 0.6875, 0.9688, 0.75, 0.9375, 0.75, 0.9375, 0.6875, 0.9375, 0.375, 0.9375, 0.4375, 0.9062, 0.4375, 0.9062, 0.375, 0.9375, 0.8125, 0.9375, 0.875, 0.9062, 0.875, 0.9062, 0.8125, 0.9375, 0.3125, 0.9375, 0.375, 0.9062, 0.375, 0.9062, 0.3125, 0.9375, 0.75, 0.9375, 0.8125, 0.9062, 0.8125, 0.9062, 0.75, 0.9375, 0.25, 0.9375, 0.3125, 0.9062, 0.3125, 0.9062, 0.25, 0.9375, 0.6875, 0.9375, 0.75, 0.9062, 0.75, 0.9062, 0.6875, 0.9375, 0.1875, 0.9375, 0.25, 0.9062, 0.25, 0.9062, 0.1875, 0.9375, 0.625, 0.9375, 0.6875, 0.9062, 0.6875, 0.9062, 0.625, 0.9375, 0.125, 0.9375, 0.1875, 0.9062, 0.1875, 0.9062, 0.125, 0.9375, 0.5625, 0.9375, 0.625, 0.9062, 0.625, 0.9062, 0.5625, 0.9375, 0.0625, 0.9375, 0.125, 0.9062, 0.125, 0.9062, 0.0625, 0.9375, 0.5, 0.9375, 0.5625, 0.9062, 0.5625, 0.9062, 0.5, 0.9375, 0.9375, 0.9219, 1.0, 0.9062, 0.9375, 0.9219, 0.0, 0.9375, 0.0625, 0.9062, 0.0625, 0.9375, 0.4375, 0.9375, 0.5, 0.9062, 0.5, 0.9062, 0.4375, 0.9375, 0.875, 0.9375, 0.9375, 0.9062, 0.9375, 0.9062, 0.875, 0.9062, 0.125, 0.9062, 0.1875, 0.875, 0.1875, 0.875, 0.125, 0.9062, 0.5625, 0.9062, 0.625, 0.875, 0.625, 0.875, 0.5625, 0.9062, 0.0625, 0.9062, 0.125, 0.875, 0.125, 0.875, 0.0625, 0.9062, 0.5, 0.9062, 0.5625, 0.875, 0.5625, 0.875, 0.5, 0.9062, 0.9375, 0.8906, 1.0, 0.875, 0.9375, 0.8906, 0.0, 0.9062, 0.0625, 0.875, 0.0625, 0.9062, 0.4375, 0.9062, 0.5, 0.875, 0.5, 0.875, 0.4375, 0.9062, 0.875, 0.9062, 0.9375, 0.875, 0.9375, 0.875, 0.875, 0.9062, 0.375, 0.9062, 0.4375, 0.875, 0.4375, 0.875, 0.375, 0.9062, 0.8125, 0.9062, 0.875, 0.875, 0.875, 0.875, 0.8125, 0.9062, 0.3125, 0.9062, 0.375, 0.875, 0.375, 0.875, 0.3125, 0.9062, 0.75, 0.9062, 0.8125, 0.875, 0.8125, 0.875, 0.75, 0.9062, 0.25, 0.9062, 0.3125, 0.875, 0.3125, 0.875, 0.25, 0.9062, 0.6875, 0.9062, 0.75, 0.875, 0.75, 0.875, 0.6875, 0.9062, 0.1875, 0.9062, 0.25, 0.875, 0.25, 0.875, 0.1875, 0.9062, 0.625, 0.9062, 0.6875, 0.875, 0.6875, 0.875, 0.625, 0.875, 0.8125, 0.875, 0.875, 0.8438, 0.875, 0.8438, 0.8125, 0.875, 0.3125, 0.875, 0.375, 0.8438, 0.375, 0.8438, 0.3125, 0.875, 0.75, 0.875, 0.8125, 0.8438, 0.8125, 0.8438, 0.75, 0.875, 0.25, 0.875, 0.3125, 0.8438, 0.3125, 0.8438, 0.25, 0.875, 0.6875, 0.875, 0.75, 0.8438, 0.75, 0.8438, 0.6875, 0.875, 0.1875, 0.875, 0.25, 0.8438, 0.25, 0.8438, 0.1875, 0.875, 0.625, 0.875, 0.6875, 0.8438, 0.6875, 0.8438, 0.625, 0.875, 0.125, 0.875, 0.1875, 0.8438, 0.1875, 0.8438, 0.125, 0.875, 0.5625, 0.875, 0.625, 0.8438, 0.625, 0.8438, 0.5625, 0.875, 0.0625, 0.875, 0.125, 0.8438, 0.125, 0.8438, 0.0625, 0.875, 0.5, 0.875, 0.5625, 0.8438, 0.5625, 0.8437, 0.5, 0.875, 0.9375, 0.8594, 1.0, 0.8438, 0.9375, 0.8594, 0.0, 0.875, 0.0625, 0.8438, 0.0625, 0.875, 0.4375, 0.875, 0.5, 0.8437, 0.5, 0.8438, 0.4375, 0.875, 0.875, 0.875, 0.9375, 0.8438, 0.9375, 0.8438, 0.875, 0.875, 0.375, 0.875, 0.4375, 0.8438, 0.4375, 0.8438, 0.375, 0.8438, 0.5625, 0.8438, 0.625, 0.8125, 0.625, 0.8125, 0.5625, 0.8438, 0.0625, 0.8438, 0.125, 0.8125, 0.125, 0.8125, 0.0625, 0.8437, 0.5, 0.8438, 0.5625, 0.8125, 0.5625, 0.8125, 0.5, 0.8438, 0.9375, 0.8281, 1.0, 0.8125, 0.9375, 0.8281, 0.0, 0.8438, 0.0625, 0.8125, 0.0625, 0.8438, 0.4375, 0.8437, 0.5, 0.8125, 0.5, 0.8125, 0.4375, 0.8438, 0.875, 0.8438, 0.9375, 0.8125, 0.9375, 0.8125, 0.875, 0.8438, 0.375, 0.8438, 0.4375, 0.8125, 0.4375, 0.8125, 0.375, 0.8438, 0.8125, 0.8438, 0.875, 0.8125, 0.875, 0.8125, 0.8125, 0.8438, 0.3125, 0.8438, 0.375, 0.8125, 0.375, 0.8125, 0.3125, 0.8438, 0.75, 0.8438, 0.8125, 0.8125, 0.8125, 0.8125, 0.75, 0.8438, 0.25, 0.8438, 0.3125, 0.8125, 0.3125, 0.8125, 0.25, 0.8438, 0.6875, 0.8438, 0.75, 0.8125, 0.75, 0.8125, 0.6875, 0.8438, 0.1875, 0.8438, 0.25, 0.8125, 0.25, 0.8125, 0.1875, 0.8438, 0.625, 0.8438, 0.6875, 0.8125, 0.6875, 0.8125, 0.625, 0.8438, 0.125, 0.8438, 0.1875, 0.8125, 0.1875, 0.8125, 0.125, 0.8125, 0.3125, 0.8125, 0.375, 0.7812, 0.375, 0.7812, 0.3125, 0.8125, 0.75, 0.8125, 0.8125, 0.7812, 0.8125, 0.7812, 0.75, 0.8125, 0.25, 0.8125, 0.3125, 0.7812, 0.3125, 0.7812, 0.25, 0.8125, 0.6875, 0.8125, 0.75, 0.7812, 0.75, 0.7812, 0.6875, 0.8125, 0.1875, 0.8125, 0.25, 0.7812, 0.25, 0.7812, 0.1875, 0.8125, 0.625, 0.8125, 0.6875, 0.7812, 0.6875, 0.7812, 0.625, 0.8125, 0.125, 0.8125, 0.1875, 0.7812, 0.1875, 0.7812, 0.125, 0.8125, 0.5625, 0.8125, 0.625, 0.7812, 0.625, 0.7812, 0.5625, 0.8125, 0.0625, 0.8125, 0.125, 0.7812, 0.125, 0.7812, 0.0625, 0.8125, 0.5, 0.8125, 0.5625, 0.7812, 0.5625, 0.7812, 0.5, 0.8125, 0.9375, 0.7969, 1.0, 0.7812, 0.9375, 0.7969, 0.0, 0.8125, 0.0625, 0.7812, 0.0625, 0.8125, 0.4375, 0.8125, 0.5, 0.7812, 0.5, 0.7812, 0.4375, 0.8125, 0.875, 0.8125, 0.9375, 0.7812, 0.9375, 0.7812, 0.875, 0.8125, 0.375, 0.8125, 0.4375, 0.7812, 0.4375, 0.7812, 0.375, 0.8125, 0.8125, 0.8125, 0.875, 0.7812, 0.875, 0.7812, 0.8125, 0.7812, 0.0625, 0.7812, 0.125, 0.75, 0.125, 0.75, 0.0625, 0.7812, 0.5, 0.7812, 0.5625, 0.75, 0.5625, 0.75, 0.5, 0.7812, 0.9375, 0.7656, 1.0, 0.75, 0.9375, 0.7656, 0.0, 0.7812, 0.0625, 0.75, 0.0625, 0.7812, 0.4375, 0.7812, 0.5, 0.75, 0.5, 0.75, 0.4375, 0.7812, 0.875, 0.7812, 0.9375, 0.75, 0.9375, 0.75, 0.875, 0.7812, 0.375, 0.7812, 0.4375, 0.75, 0.4375, 0.75, 0.375, 0.7812, 0.8125, 0.7812, 0.875, 0.75, 0.875, 0.75, 0.8125, 0.7812, 0.3125, 0.7812, 0.375, 0.75, 0.375, 0.75, 0.3125, 0.7812, 0.75, 0.7812, 0.8125, 0.75, 0.8125, 0.75, 0.75, 0.7812, 0.25, 0.7812, 0.3125, 0.75, 0.3125, 0.75, 0.25, 0.7812, 0.6875, 0.7812, 0.75, 0.75, 0.75, 0.75, 0.6875, 0.7812, 0.1875, 0.7812, 0.25, 0.75, 0.25, 0.75, 0.1875, 0.7812, 0.625, 0.7812, 0.6875, 0.75, 0.6875, 0.75, 0.625, 0.7812, 0.125, 0.7812, 0.1875, 0.75, 0.1875, 0.75, 0.125, 0.7812, 0.5625, 0.7812, 0.625, 0.75, 0.625, 0.75, 0.5625])
me_sphere.materials.append(mat_pumpkin)
me_sphere.update()
me_plane = bpy.data.meshes.new('Plane')
me_plane.from_pydata([(0.4353, -0.8125, 0.0721), (0.8012, 0.3802, 0.1585), (-0.2595, 0.9182, -0.6086), (-0.299, 0.8623, -0.6674), (-0.3843, 0.8499, -0.6409), (-0.7269, -0.4394, -0.2392), (0.8126, -0.1107, 0.2285), (0.3805, -0.419, 0.1592), (0.2458, -0.4916, 0.1258), (0.1125, -0.5656, 0.08982), (-0.4026, -0.8342, -0.08621), (0.6797, -0.02574, 0.1946), (0.4009, -0.1553, 0.1703), (0.1632, -0.3196, 0.06032), (-0.1202, -0.4404, 0.03546), (-0.3625, -0.5959, -0.07522), (0.5301, 0.3023, 0.07897), (0.2696, 0.1598, 0.01153), (0.03198, -0.00452, -0.0985), (-0.2515, -0.1253, -0.1234), (-0.512, -0.2678, -0.1908), (0.5536, 0.6449, -0.03155), (0.1457, 0.4531, -0.1451), (-0.09196, 0.2888, -0.2551), (-0.3754, 0.168, -0.28), (-0.7341, -0.0556, -0.3659), (0.1532, 0.5837, -0.2276), (-0.08891, 0.6616, -0.3728), (-0.1952, 0.5692, -0.4489), (-0.3473, 0.5202, -0.4397), (-0.4428, 0.2577, -0.3819)], [(7, 13), (9, 13)], [(7, 12, 13, 8), (8, 13, 14, 9), (11, 16, 17, 12), (12, 17, 18, 13), (13, 18, 19, 14), (14, 19, 20, 15), (16, 21, 22, 17), (17, 22, 23, 18), (18, 23, 24, 19), (19, 24, 25, 20), (21, 26, 27, 22), (22, 27, 28, 23), (23, 28, 29, 24), (24, 29, 30, 25), (20, 5, 15), (27, 2, 3, 28), (28, 3, 4, 29), (16, 11, 1), (8, 9, 7), (8, 7, 0), (9, 8, 0), (14, 15, 10), (11, 12, 6)])
_uv = me_plane.uv_layers.new(name='UVMap')
_uv.uv.foreach_set('vector', [0.1667, 0.3333, 0.3333, 0.3333, 0.3333, 0.5, 0.1667, 0.5, 0.1667, 0.5, 0.3333, 0.5, 0.3333, 0.6667, 0.1667, 0.6667, 0.3333, 0.1667, 0.5, 0.1667, 0.5, 0.3333, 0.3333, 0.3333, 0.3333, 0.3333, 0.5, 0.3333, 0.5, 0.5, 0.3333, 0.5, 0.3333, 0.5, 0.5, 0.5, 0.5, 0.6667, 0.3333, 0.6667, 0.3333, 0.6667, 0.5, 0.6667, 0.5, 0.8333, 0.3333, 0.8333, 0.5, 0.1667, 0.6667, 0.1667, 0.6667, 0.3333, 0.5, 0.3333, 0.5, 0.3333, 0.6667, 0.3333, 0.6667, 0.5, 0.5, 0.5, 0.5, 0.5, 0.6667, 0.5, 0.6667, 0.6667, 0.5, 0.6667, 0.5, 0.6667, 0.6667, 0.6667, 0.6667, 0.8333, 0.5, 0.8333, 0.6667, 0.1667, 0.8333, 0.1667, 0.8333, 0.3333, 0.6667, 0.3333, 0.6667, 0.3333, 0.8333, 0.3333, 0.8333, 0.5, 0.6667, 0.5, 0.6667, 0.5, 0.8333, 0.5, 0.8333, 0.6667, 0.6667, 0.6667, 0.6667, 0.6667, 0.8333, 0.6667, 0.8333, 0.8333, 0.6667, 0.8333, 0.5, 0.8333, 0.0, 0.0, 0.3333, 0.8333, 0.8333, 0.3333, 1.0, 0.3333, 1.0, 0.5, 0.8333, 0.5, 0.8333, 0.5, 1.0, 0.5, 1.0, 0.6667, 0.8333, 0.6667, 0.5, 0.1667, 0.3333, 0.1667, 0.0, 0.0, 0.1667, 0.5, 0.1667, 0.6667, 0.1667, 0.3333, 0.1667, 0.5, 0.1667, 0.3333, 0.0, 0.0, 0.1667, 0.6667, 0.1667, 0.5, 0.0, 0.0, 0.3333, 0.6667, 0.3333, 0.8333, 0.0, 0.0, 0.3333, 0.1667, 0.3333, 0.3333, 0.0, 0.0])
me_plane.materials.append(mat_green)
me_plane.update()
me_plane_002 = bpy.data.meshes.new('Plane.002')
me_plane_002.from_pydata([(-0.2916, 0.3997, -1.376), (0.1968, -0.2698, -0.9737), (1.353, -2.161, -1.233), (1.645, -1.948, -1.233), (1.66, 0.05315, -0.6016), (1.131, 0.779, -0.7551), (0.7263, -0.9957, -0.8203), (1.145, -1.57, -1.022), (-0.73, 1.484, -2.542), (-1.19, 1.148, -2.542), (-0.8781, 1.204, -2.645), (1.588, -2.177, -1.374), (-1.087, -0.839, -0.7551), (-0.5577, -1.565, -0.6016), (1.826, -0.7691, -0.7337), (1.371, -1.255, -0.896), (0.7759, -1.689, -0.896), (0.1748, -1.974, -0.7337), (1.445, -0.1044, -0.6016), (0.9422, -0.6663, -0.718), (0.3468, -1.101, -0.718), (-0.3417, -1.407, -0.6016), (0.915, 0.6215, -0.7551), (0.4127, 0.05955, -0.8714), (-0.1827, -0.3748, -0.8714), (-0.8712, -0.6815, -0.7551), (0.4266, 1.291, -1.157), (-0.0757, 0.7291, -1.274), (-0.6711, 0.2947, -1.274), (-1.36, -0.012, -1.157)], [], [(13, 17, 21), (19, 23, 1, 6), (14, 15, 3), (21, 25, 12, 13), (22, 5, 26), (15, 19, 6, 7), (27, 8, 10, 0), (11, 7, 16, 2), (23, 27, 0, 1), (18, 14, 4), (14, 18, 19, 15), (7, 6, 20, 16), (16, 20, 21, 17), (4, 5, 22, 18), (18, 22, 23, 19), (6, 1, 24, 20), (20, 24, 25, 21), (25, 29, 12), (22, 26, 27, 23), (1, 0, 28, 24), (24, 28, 29, 25), (17, 2, 16), (28, 9, 29), (0, 10, 9, 28), (26, 8, 27), (3, 15, 7, 11)])
_uv = me_plane_002.uv_layers.new(name='UVMap')
_uv.uv.foreach_set('vector', [0.4, 1.0, 0.2, 0.8, 0.4, 0.8, 0.4, 0.4, 0.6, 0.4, 0.6, 0.5, 0.4, 0.5, 0.2, 0.2, 0.2, 0.4, 0.0, 0.4, 0.4, 0.8, 0.6, 0.8, 0.6, 1.0, 0.4, 1.0, 0.6, 0.2, 0.6, 0.0, 0.8, 0.2, 0.2, 0.4, 0.4, 0.4, 0.4, 0.5, 0.2, 0.5, 0.8, 0.4, 1.0, 0.4, 1.0, 0.5, 0.8, 0.5, 0.0, 0.5, 0.2, 0.5, 0.2, 0.6, 0.0, 0.6, 0.6, 0.4, 0.8, 0.4, 0.8, 0.5, 0.6, 0.5, 0.4, 0.2, 0.2, 0.2, 0.4, 0.0, 0.2, 0.2, 0.4, 0.2, 0.4, 0.4, 0.2, 0.4, 0.2, 0.5, 0.4, 0.5, 0.4, 0.6, 0.2, 0.6, 0.2, 0.6, 0.4, 0.6, 0.4, 0.8, 0.2, 0.8, 0.4, 0.0, 0.6, 0.0, 0.6, 0.2, 0.4, 0.2, 0.4, 0.2, 0.6, 0.2, 0.6, 0.4, 0.4, 0.4, 0.4, 0.5, 0.6, 0.5, 0.6, 0.6, 0.4, 0.6, 0.4, 0.6, 0.6, 0.6, 0.6, 0.8, 0.4, 0.8, 0.6, 0.8, 0.8, 0.8, 0.6, 1.0, 0.6, 0.2, 0.8, 0.2, 0.8, 0.4, 0.6, 0.4, 0.6, 0.5, 0.8, 0.5, 0.8, 0.6, 0.6, 0.6, 0.6, 0.6, 0.8, 0.6, 0.8, 0.8, 0.6, 0.8, 0.2, 0.8, 0.0, 0.6, 0.2, 0.6, 0.8, 0.6, 1.0, 0.6, 0.8, 0.8, 0.8, 0.5, 1.0, 0.5, 1.0, 0.6, 0.8, 0.6, 0.8, 0.2, 1.0, 0.4, 0.8, 0.4, 0.0, 0.4, 0.2, 0.4, 0.2, 0.5, 0.0, 0.5])
me_plane_002.materials.append(mat_lightgreen_003)
me_plane_002.update()
me_plane_001 = bpy.data.meshes.new('Plane.001')
me_plane_001.from_pydata([(-0.2328, -0.2369, -0.9134), (0.1632, 0.1472, -0.6479), (1.306, 1.076, -0.8242), (1.14, 1.249, -0.8267), (-0.1814, 1.085, -0.4116), (-0.6116, 0.6701, -0.5115), (0.5935, 0.5618, -0.548), (0.9347, 0.8874, -0.6839), (-0.9038, -0.6303, -1.688), (-0.6417, -0.9032, -1.684), (-0.7059, -0.7035, -1.754), (1.296, 1.231, -0.9192), (0.6521, -0.646, -0.4922), (1.082, -0.2314, -0.3923), (0.3458, 1.266, -0.4987), (0.7065, 1.009, -0.6022), (1.046, 0.6558, -0.5971), (1.286, 0.2866, -0.4843), (-0.05838, 0.9565, -0.4097), (0.3569, 0.6752, -0.4823), (0.6962, 0.3219, -0.4771), (0.9593, -0.1033, -0.3942), (-0.4886, 0.542, -0.5096), (-0.0733, 0.2606, -0.5821), (0.2659, -0.09267, -0.577), (0.529, -0.5179, -0.4941), (-0.8846, 0.1578, -0.7751), (-0.4693, -0.1235, -0.8476), (-0.1301, -0.4768, -0.8425), (0.1331, -0.902, -0.7596)], [], [(13, 17, 21), (19, 23, 1, 6), (14, 15, 3), (21, 25, 12, 13), (22, 5, 26), (15, 19, 6, 7), (27, 8, 10, 0), (11, 7, 16, 2), (23, 27, 0, 1), (18, 14, 4), (14, 18, 19, 15), (7, 6, 20, 16), (16, 20, 21, 17), (4, 5, 22, 18), (18, 22, 23, 19), (6, 1, 24, 20), (20, 24, 25, 21), (25, 29, 12), (22, 26, 27, 23), (1, 0, 28, 24), (24, 28, 29, 25), (17, 2, 16), (28, 9, 29), (0, 10, 9, 28), (26, 8, 27), (3, 15, 7, 11)])
_uv = me_plane_001.uv_layers.new(name='UVMap')
_uv.uv.foreach_set('vector', [0.4, 1.0, 0.2, 0.8, 0.4, 0.8, 0.4, 0.4, 0.6, 0.4, 0.6, 0.5, 0.4, 0.5, 0.2, 0.2, 0.2, 0.4, 0.0, 0.4, 0.4, 0.8, 0.6, 0.8, 0.6, 1.0, 0.4, 1.0, 0.6, 0.2, 0.6, 0.0, 0.8, 0.2, 0.2, 0.4, 0.4, 0.4, 0.4, 0.5, 0.2, 0.5, 0.8, 0.4, 1.0, 0.4, 1.0, 0.5, 0.8, 0.5, 0.0, 0.5, 0.2, 0.5, 0.2, 0.6, 0.0, 0.6, 0.6, 0.4, 0.8, 0.4, 0.8, 0.5, 0.6, 0.5, 0.4, 0.2, 0.2, 0.2, 0.4, 0.0, 0.2, 0.2, 0.4, 0.2, 0.4, 0.4, 0.2, 0.4, 0.2, 0.5, 0.4, 0.5, 0.4, 0.6, 0.2, 0.6, 0.2, 0.6, 0.4, 0.6, 0.4, 0.8, 0.2, 0.8, 0.4, 0.0, 0.6, 0.0, 0.6, 0.2, 0.4, 0.2, 0.4, 0.2, 0.6, 0.2, 0.6, 0.4, 0.4, 0.4, 0.4, 0.5, 0.6, 0.5, 0.6, 0.6, 0.4, 0.6, 0.4, 0.6, 0.6, 0.6, 0.6, 0.8, 0.4, 0.8, 0.6, 0.8, 0.8, 0.8, 0.6, 1.0, 0.6, 0.2, 0.8, 0.2, 0.8, 0.4, 0.6, 0.4, 0.6, 0.5, 0.8, 0.5, 0.8, 0.6, 0.6, 0.6, 0.6, 0.6, 0.8, 0.6, 0.8, 0.8, 0.6, 0.8, 0.2, 0.8, 0.0, 0.6, 0.2, 0.6, 0.8, 0.6, 1.0, 0.6, 0.8, 0.8, 0.8, 0.5, 1.0, 0.5, 1.0, 0.6, 0.8, 0.6, 0.8, 0.2, 1.0, 0.4, 0.8, 0.4, 0.0, 0.4, 0.2, 0.4, 0.2, 0.5, 0.0, 0.5])
me_plane_001.materials.append(mat_lightgreen_001)
me_plane_001.update()
me_plane_003 = bpy.data.meshes.new('Plane.003')
me_plane_003.from_pydata([(0.2947, 0.2311, -1.042), (-0.199, -0.156, -0.7371), (-1.599, -1.08, -0.9335), (-1.43, -1.295, -0.9335), (0.08379, -1.255, -0.4554), (0.619, -0.8351, -0.5716), (-0.7342, -0.5756, -0.6209), (-1.157, -0.9074, -0.7738), (1.103, 0.5912, -1.924), (0.8374, 0.9304, -1.924), (0.8876, 0.6959, -2.002), (-1.605, -1.258, -1.04), (-0.6633, 0.8004, -0.5716), (-1.199, 0.3808, -0.4554), (-0.5339, -1.402, -0.5554), (-0.9131, -1.07, -0.6782), (-1.257, -0.6313, -0.6782), (-1.488, -0.1841, -0.5554), (-0.04104, -1.096, -0.4554), (-0.4794, -0.7303, -0.5435), (-0.8236, -0.2912, -0.5435), (-1.074, 0.2216, -0.4554), (0.4942, -0.6759, -0.5716), (0.05588, -0.3106, -0.6596), (-0.2883, 0.1284, -0.6596), (-0.5384, 0.6412, -0.5716), (0.9879, -0.2889, -0.8762), (0.5496, 0.07641, -0.9643), (0.2053, 0.5154, -0.9643), (-0.04477, 1.028, -0.8762)], [], [(13, 17, 21), (19, 23, 1, 6), (14, 15, 3), (21, 25, 12, 13), (22, 5, 26), (15, 19, 6, 7), (27, 8, 10, 0), (11, 7, 16, 2), (23, 27, 0, 1), (18, 14, 4), (14, 18, 19, 15), (7, 6, 20, 16), (16, 20, 21, 17), (4, 5, 22, 18), (18, 22, 23, 19), (6, 1, 24, 20), (20, 24, 25, 21), (25, 29, 12), (22, 26, 27, 23), (1, 0, 28, 24), (24, 28, 29, 25), (17, 2, 16), (28, 9, 29), (0, 10, 9, 28), (26, 8, 27), (3, 15, 7, 11)])
_uv = me_plane_003.uv_layers.new(name='UVMap')
_uv.uv.foreach_set('vector', [0.4, 1.0, 0.2, 0.8, 0.4, 0.8, 0.4, 0.4, 0.6, 0.4, 0.6, 0.5, 0.4, 0.5, 0.2, 0.2, 0.2, 0.4, 0.0, 0.4, 0.4, 0.8, 0.6, 0.8, 0.6, 1.0, 0.4, 1.0, 0.6, 0.2, 0.6, 0.0, 0.8, 0.2, 0.2, 0.4, 0.4, 0.4, 0.4, 0.5, 0.2, 0.5, 0.8, 0.4, 1.0, 0.4, 1.0, 0.5, 0.8, 0.5, 0.0, 0.5, 0.2, 0.5, 0.2, 0.6, 0.0, 0.6, 0.6, 0.4, 0.8, 0.4, 0.8, 0.5, 0.6, 0.5, 0.4, 0.2, 0.2, 0.2, 0.4, 0.0, 0.2, 0.2, 0.4, 0.2, 0.4, 0.4, 0.2, 0.4, 0.2, 0.5, 0.4, 0.5, 0.4, 0.6, 0.2, 0.6, 0.2, 0.6, 0.4, 0.6, 0.4, 0.8, 0.2, 0.8, 0.4, 0.0, 0.6, 0.0, 0.6, 0.2, 0.4, 0.2, 0.4, 0.2, 0.6, 0.2, 0.6, 0.4, 0.4, 0.4, 0.4, 0.5, 0.6, 0.5, 0.6, 0.6, 0.4, 0.6, 0.4, 0.6, 0.6, 0.6, 0.6, 0.8, 0.4, 0.8, 0.6, 0.8, 0.8, 0.8, 0.6, 1.0, 0.6, 0.2, 0.8, 0.2, 0.8, 0.4, 0.6, 0.4, 0.6, 0.5, 0.8, 0.5, 0.8, 0.6, 0.6, 0.6, 0.6, 0.6, 0.8, 0.6, 0.8, 0.8, 0.6, 0.8, 0.2, 0.8, 0.0, 0.6, 0.2, 0.6, 0.8, 0.6, 1.0, 0.6, 0.8, 0.8, 0.8, 0.5, 1.0, 0.5, 1.0, 0.6, 0.8, 0.6, 0.8, 0.2, 1.0, 0.4, 0.8, 0.4, 0.0, 0.4, 0.2, 0.4, 0.2, 0.5, 0.0, 0.5])
me_plane_003.materials.append(mat_lightgreen_002)
me_plane_003.update()
me_plane_004 = bpy.data.meshes.new('Plane.004')
me_plane_004.from_pydata([(-0.2916, 0.3997, -1.376), (0.1968, -0.2698, -0.9737), (1.353, -2.161, -1.233), (1.645, -1.948, -1.233), (1.66, 0.05315, -0.6016), (1.131, 0.779, -0.7551), (0.7263, -0.9957, -0.8203), (1.145, -1.57, -1.022), (-0.73, 1.484, -2.542), (-1.19, 1.148, -2.542), (-0.8781, 1.204, -2.645), (1.588, -2.177, -1.374), (-1.087, -0.839, -0.7551), (-0.5577, -1.565, -0.6016), (1.826, -0.7691, -0.7337), (1.371, -1.255, -0.896), (0.7759, -1.689, -0.896), (0.1748, -1.974, -0.7337), (1.445, -0.1044, -0.6016), (0.9422, -0.6663, -0.718), (0.3468, -1.101, -0.718), (-0.3417, -1.407, -0.6016), (0.915, 0.6215, -0.7551), (0.4127, 0.05955, -0.8714), (-0.1827, -0.3748, -0.8714), (-0.8712, -0.6815, -0.7551), (0.4266, 1.291, -1.157), (-0.0757, 0.7291, -1.274), (-0.6711, 0.2947, -1.274), (-1.36, -0.012, -1.157)], [], [(13, 17, 21), (19, 23, 1, 6), (14, 15, 3), (21, 25, 12, 13), (22, 5, 26), (15, 19, 6, 7), (27, 8, 10, 0), (11, 7, 16, 2), (23, 27, 0, 1), (18, 14, 4), (14, 18, 19, 15), (7, 6, 20, 16), (16, 20, 21, 17), (4, 5, 22, 18), (18, 22, 23, 19), (6, 1, 24, 20), (20, 24, 25, 21), (25, 29, 12), (22, 26, 27, 23), (1, 0, 28, 24), (24, 28, 29, 25), (17, 2, 16), (28, 9, 29), (0, 10, 9, 28), (26, 8, 27), (3, 15, 7, 11)])
_uv = me_plane_004.uv_layers.new(name='UVMap')
_uv.uv.foreach_set('vector', [0.4, 1.0, 0.2, 0.8, 0.4, 0.8, 0.4, 0.4, 0.6, 0.4, 0.6, 0.5, 0.4, 0.5, 0.2, 0.2, 0.2, 0.4, 0.0, 0.4, 0.4, 0.8, 0.6, 0.8, 0.6, 1.0, 0.4, 1.0, 0.6, 0.2, 0.6, 0.0, 0.8, 0.2, 0.2, 0.4, 0.4, 0.4, 0.4, 0.5, 0.2, 0.5, 0.8, 0.4, 1.0, 0.4, 1.0, 0.5, 0.8, 0.5, 0.0, 0.5, 0.2, 0.5, 0.2, 0.6, 0.0, 0.6, 0.6, 0.4, 0.8, 0.4, 0.8, 0.5, 0.6, 0.5, 0.4, 0.2, 0.2, 0.2, 0.4, 0.0, 0.2, 0.2, 0.4, 0.2, 0.4, 0.4, 0.2, 0.4, 0.2, 0.5, 0.4, 0.5, 0.4, 0.6, 0.2, 0.6, 0.2, 0.6, 0.4, 0.6, 0.4, 0.8, 0.2, 0.8, 0.4, 0.0, 0.6, 0.0, 0.6, 0.2, 0.4, 0.2, 0.4, 0.2, 0.6, 0.2, 0.6, 0.4, 0.4, 0.4, 0.4, 0.5, 0.6, 0.5, 0.6, 0.6, 0.4, 0.6, 0.4, 0.6, 0.6, 0.6, 0.6, 0.8, 0.4, 0.8, 0.6, 0.8, 0.8, 0.8, 0.6, 1.0, 0.6, 0.2, 0.8, 0.2, 0.8, 0.4, 0.6, 0.4, 0.6, 0.5, 0.8, 0.5, 0.8, 0.6, 0.6, 0.6, 0.6, 0.6, 0.8, 0.6, 0.8, 0.8, 0.6, 0.8, 0.2, 0.8, 0.0, 0.6, 0.2, 0.6, 0.8, 0.6, 1.0, 0.6, 0.8, 0.8, 0.8, 0.5, 1.0, 0.5, 1.0, 0.6, 0.8, 0.6, 0.8, 0.2, 1.0, 0.4, 0.8, 0.4, 0.0, 0.4, 0.2, 0.4, 0.2, 0.5, 0.0, 0.5])
me_plane_004.materials.append(mat_lightgreen_004)
me_plane_004.update()
me_plane_005 = bpy.data.meshes.new('Plane.005')
me_plane_005.from_pydata([(0.2002, -0.2183, -0.824), (-0.1352, 0.1474, -0.5831), (-0.9494, 1.195, -0.7384), (-1.109, 1.049, -0.7384), (-0.9845, -0.1427, -0.3602), (-0.6209, -0.5392, -0.4521), (-0.4988, 0.5439, -0.4912), (-0.7863, 0.8574, -0.6121), (0.5336, -0.8341, -1.522), (0.7849, -0.6037, -1.522), (0.6031, -0.6576, -1.584), (-1.091, 1.189, -0.8226), (0.5908, 0.572, -0.4521), (0.2272, 0.9685, -0.3602), (-1.138, 0.3356, -0.4394), (-0.8999, 0.6548, -0.5365), (-0.5746, 0.9531, -0.5365), (-0.236, 1.163, -0.4394), (-0.8666, -0.0345, -0.3602), (-0.6052, 0.3335, -0.4299), (-0.28, 0.6318, -0.4299), (0.1092, 0.8603, -0.3602), (-0.5029, -0.431, -0.4521), (-0.2416, -0.06304, -0.5218), (0.08367, 0.2352, -0.5218), (0.4729, 0.4638, -0.4521), (-0.1675, -0.7968, -0.6931), (0.09381, -0.4288, -0.7628), (0.4191, -0.1305, -0.7628), (0.8083, 0.09808, -0.6931)], [], [(13, 17, 21), (19, 23, 1, 6), (14, 15, 3), (21, 25, 12, 13), (22, 5, 26), (15, 19, 6, 7), (27, 8, 10, 0), (11, 7, 16, 2), (23, 27, 0, 1), (18, 14, 4), (14, 18, 19, 15), (7, 6, 20, 16), (16, 20, 21, 17), (4, 5, 22, 18), (18, 22, 23, 19), (6, 1, 24, 20), (20, 24, 25, 21), (25, 29, 12), (22, 26, 27, 23), (1, 0, 28, 24), (24, 28, 29, 25), (17, 2, 16), (28, 9, 29), (0, 10, 9, 28), (26, 8, 27), (3, 15, 7, 11)])
_uv = me_plane_005.uv_layers.new(name='UVMap')
_uv.uv.foreach_set('vector', [0.4, 1.0, 0.2, 0.8, 0.4, 0.8, 0.4, 0.4, 0.6, 0.4, 0.6, 0.5, 0.4, 0.5, 0.2, 0.2, 0.2, 0.4, 0.0, 0.4, 0.4, 0.8, 0.6, 0.8, 0.6, 1.0, 0.4, 1.0, 0.6, 0.2, 0.6, 0.0, 0.8, 0.2, 0.2, 0.4, 0.4, 0.4, 0.4, 0.5, 0.2, 0.5, 0.8, 0.4, 1.0, 0.4, 1.0, 0.5, 0.8, 0.5, 0.0, 0.5, 0.2, 0.5, 0.2, 0.6, 0.0, 0.6, 0.6, 0.4, 0.8, 0.4, 0.8, 0.5, 0.6, 0.5, 0.4, 0.2, 0.2, 0.2, 0.4, 0.0, 0.2, 0.2, 0.4, 0.2, 0.4, 0.4, 0.2, 0.4, 0.2, 0.5, 0.4, 0.5, 0.4, 0.6, 0.2, 0.6, 0.2, 0.6, 0.4, 0.6, 0.4, 0.8, 0.2, 0.8, 0.4, 0.0, 0.6, 0.0, 0.6, 0.2, 0.4, 0.2, 0.4, 0.2, 0.6, 0.2, 0.6, 0.4, 0.4, 0.4, 0.4, 0.5, 0.6, 0.5, 0.6, 0.6, 0.4, 0.6, 0.4, 0.6, 0.6, 0.6, 0.6, 0.8, 0.4, 0.8, 0.6, 0.8, 0.8, 0.8, 0.6, 1.0, 0.6, 0.2, 0.8, 0.2, 0.8, 0.4, 0.6, 0.4, 0.6, 0.5, 0.8, 0.5, 0.8, 0.6, 0.6, 0.6, 0.6, 0.6, 0.8, 0.6, 0.8, 0.8, 0.6, 0.8, 0.2, 0.8, 0.0, 0.6, 0.2, 0.6, 0.8, 0.6, 1.0, 0.6, 0.8, 0.8, 0.8, 0.5, 1.0, 0.5, 1.0, 0.6, 0.8, 0.6, 0.8, 0.2, 1.0, 0.4, 0.8, 0.4, 0.0, 0.4, 0.2, 0.4, 0.2, 0.5, 0.0, 0.5])
me_plane_005.materials.append(mat_lightgreen_005)
me_plane_005.update()
me_plane_008 = bpy.data.meshes.new('Plane.008')
me_plane_008.from_pydata([(0.2651, 0.6063, 0.04784), (-0.5376, 0.2947, -0.205), (-0.2174, -0.6357, -0.4562), (-0.1549, -0.6414, -0.472), (-0.1264, -0.6788, -0.4275), (0.5687, -0.2399, 0.1415), (-0.2971, 0.5272, -0.08347), (0.04379, 0.4161, 0.05432), (0.141, 0.3694, 0.08596), (0.2393, 0.3236, 0.1158), (0.621, 0.1338, 0.2049), (-0.2858, 0.4121, -0.07868), (-0.1098, 0.3129, 0.01172), (0.09715, 0.2388, 0.04135), (0.2702, 0.1331, 0.1313), (0.4742, 0.05255, 0.1605), (-0.3752, 0.1689, -0.1603), (-0.1851, 0.07901, -0.1006), (0.02183, 0.00496, -0.07094), (0.1949, -0.1008, 0.019), (0.3849, -0.1906, 0.07879), (-0.5349, 0.01472, -0.2935), (-0.2519, -0.141, -0.2101), (-0.04494, -0.215, -0.1804), (0.1281, -0.3207, -0.09051), (0.4024, -0.4314, 0.0006877), (-0.2998, -0.2065, -0.2859), (-0.2116, -0.3947, -0.317), (-0.1004, -0.4234, -0.3175), (-0.02318, -0.4838, -0.2577), (0.1349, -0.4121, -0.1491)], [(7, 13), (9, 13)], [(7, 12, 13, 8), (8, 13, 14, 9), (11, 16, 17, 12), (12, 17, 18, 13), (13, 18, 19, 14), (14, 19, 20, 15), (16, 21, 22, 17), (17, 22, 23, 18), (18, 23, 24, 19), (19, 24, 25, 20), (21, 26, 27, 22), (22, 27, 28, 23), (23, 28, 29, 24), (24, 29, 30, 25), (20, 5, 15), (27, 2, 3, 28), (28, 3, 4, 29), (16, 11, 1), (8, 9, 7), (8, 7, 0), (9, 8, 0), (14, 15, 10), (11, 12, 6)])
_uv = me_plane_008.uv_layers.new(name='UVMap')
_uv.uv.foreach_set('vector', [0.1667, 0.3333, 0.3333, 0.3333, 0.3333, 0.5, 0.1667, 0.5, 0.1667, 0.5, 0.3333, 0.5, 0.3333, 0.6667, 0.1667, 0.6667, 0.3333, 0.1667, 0.5, 0.1667, 0.5, 0.3333, 0.3333, 0.3333, 0.3333, 0.3333, 0.5, 0.3333, 0.5, 0.5, 0.3333, 0.5, 0.3333, 0.5, 0.5, 0.5, 0.5, 0.6667, 0.3333, 0.6667, 0.3333, 0.6667, 0.5, 0.6667, 0.5, 0.8333, 0.3333, 0.8333, 0.5, 0.1667, 0.6667, 0.1667, 0.6667, 0.3333, 0.5, 0.3333, 0.5, 0.3333, 0.6667, 0.3333, 0.6667, 0.5, 0.5, 0.5, 0.5, 0.5, 0.6667, 0.5, 0.6667, 0.6667, 0.5, 0.6667, 0.5, 0.6667, 0.6667, 0.6667, 0.6667, 0.8333, 0.5, 0.8333, 0.6667, 0.1667, 0.8333, 0.1667, 0.8333, 0.3333, 0.6667, 0.3333, 0.6667, 0.3333, 0.8333, 0.3333, 0.8333, 0.5, 0.6667, 0.5, 0.6667, 0.5, 0.8333, 0.5, 0.8333, 0.6667, 0.6667, 0.6667, 0.6667, 0.6667, 0.8333, 0.6667, 0.8333, 0.8333, 0.6667, 0.8333, 0.5, 0.8333, 0.0, 0.0, 0.3333, 0.8333, 0.8333, 0.3333, 1.0, 0.3333, 1.0, 0.5, 0.8333, 0.5, 0.8333, 0.5, 1.0, 0.5, 1.0, 0.6667, 0.8333, 0.6667, 0.5, 0.1667, 0.3333, 0.1667, 0.0, 0.0, 0.1667, 0.5, 0.1667, 0.6667, 0.1667, 0.3333, 0.1667, 0.5, 0.1667, 0.3333, 0.0, 0.0, 0.1667, 0.6667, 0.1667, 0.5, 0.0, 0.0, 0.3333, 0.6667, 0.3333, 0.8333, 0.0, 0.0, 0.3333, 0.1667, 0.3333, 0.3333, 0.0, 0.0])
me_plane_008.materials.append(mat_green_002)
me_plane_008.update()

# ---- objects
ob_sphere = bpy.data.objects.new('Sphere', me_sphere)
ob_plane = bpy.data.objects.new('Plane', me_plane)
ob_plane_002 = bpy.data.objects.new('Plane.002', me_plane_002)
ob_plane_001 = bpy.data.objects.new('Plane.001', me_plane_001)
ob_plane_003 = bpy.data.objects.new('Plane.003', me_plane_003)
ob_plane_004 = bpy.data.objects.new('Plane.004', me_plane_004)
ob_plane_005 = bpy.data.objects.new('Plane.005', me_plane_005)
ob_plane_007 = bpy.data.objects.new('Plane.007', me_plane_008)

# ---- transforms, parenting, visibility, modifiers, constraints
ob_sphere.location = (0.0, 0.0, 0.4862)
ob_plane.location = (0.2585, -0.514, 1.902)
ob_plane_002.location = (0.7853, -0.5575, 0.7448)
ob_plane_001.location = (0.9406, 1.1, 0.9234)
ob_plane_003.location = (-0.9159, -0.8841, 0.7448)
ob_plane_004.location = (0.7853, -0.5575, 0.7448)
ob_plane_005.location = (-1.079, 1.252, 0.7448)
ob_plane_007.location = (0.004846, 0.2732, 1.946)

# ---- collection membership
col_collection.objects.link(ob_sphere)
col_collection.objects.link(ob_plane)
col_collection.objects.link(ob_plane_002)
col_collection.objects.link(ob_plane_001)
col_collection.objects.link(ob_plane_003)
col_collection.objects.link(ob_plane_004)
col_collection.objects.link(ob_plane_005)
col_collection.objects.link(ob_plane_007)

# ---- scene / render settings (as saved in the file)
scene.frame_start = 1; scene.frame_end = 250; scene.frame_set(1)
scene.render.engine = 'BLENDER_EEVEE_NEXT'
scene.cycles.sampling_pattern = 'TABULATED_SOBOL'
scene.cycles.use_light_tree = False
scene.view_settings.view_transform = 'Filmic'
bpy.context.view_layer.update()

# ---- added for rendering (the .blend has no active camera and no usable light): camera, sun
cam_auto = bpy.data.cameras.new('AutoCamera')
cam_auto.lens = 50.0
cam_auto.sensor_width = 36.0
cam_auto.clip_end = 1000.0
ob_auto_camera = bpy.data.objects.new('AutoCamera', cam_auto)
scene.collection.objects.link(ob_auto_camera)
ob_auto_camera.location = (7.76431, -9.40634, 6.30118)
ob_auto_camera.rotation_euler = (1.09748, -7.21219e-08, 0.694738)
scene.camera = ob_auto_camera
light_auto_sun = bpy.data.lights.new('AutoSun', 'SUN')
light_auto_sun.energy = 3.0
light_auto_sun.angle = 0.0523599
ob_auto_sun = bpy.data.objects.new('AutoSun', light_auto_sun)
scene.collection.objects.link(ob_auto_sun)
ob_auto_sun.rotation_euler = (0.872665, 0.174533, 0.523599)
bpy.context.view_layer.update()
